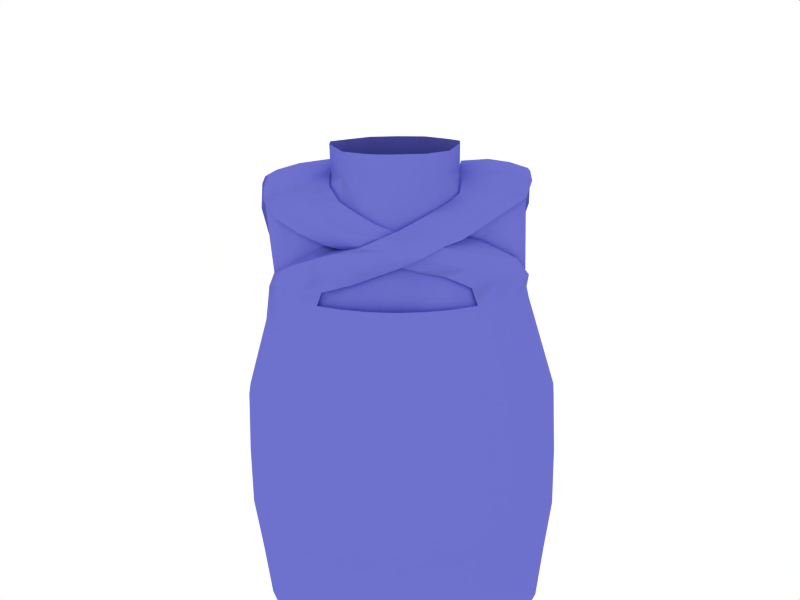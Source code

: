 # Source: chibi6.blend  (saved by Blender 2.49.2; exported with 4.5.12 LTS)
import bpy
from mathutils import Matrix  # noqa: F401  (used for matrix-valued properties, if any)

bpy.ops.wm.read_factory_settings(use_empty=True)
scene = bpy.context.scene
scene.name = 'Scene'

# ---- collections
col_collection_1 = bpy.data.collections.new('Collection 1'); scene.collection.children.link(col_collection_1)
col_collection_2 = bpy.data.collections.new('Collection 2'); scene.collection.children.link(col_collection_2)

# ---- materials (node trees are filled in below, after node groups)
mat_material = bpy.data.materials.new('Material')
mat_material.alpha_threshold = 0.0
mat_material.diffuse_color = (0.4323, 0.4445, 0.8, 1.0)
mat_material.roughness = 0.5
mat_material.specular_intensity = 0.3263
mat_material.line_color = (0.0, 0.0, 0.0, 1.0)

# ---- node groups
ng_auto_smooth = bpy.data.node_groups.new('Auto Smooth', 'GeometryNodeTree')
_s = ng_auto_smooth.interface.new_socket(name='Geometry', in_out='OUTPUT', socket_type='NodeSocketGeometry')
_s = ng_auto_smooth.interface.new_socket(name='Geometry', in_out='INPUT', socket_type='NodeSocketGeometry')
_s = ng_auto_smooth.interface.new_socket(name='Angle', in_out='INPUT', socket_type='NodeSocketFloat')
_s.subtype = 'ANGLE'
_s.min_value = 0.0
_s.max_value = 3.142
ng_auto_smooth.is_modifier = True
_N = ng_auto_smooth.nodes; _L = ng_auto_smooth.links
n0 = _N.new('NodeGroupOutput'); n0.name = 'Group Output'; n0.location = (480, -100)
n1 = _N.new('NodeGroupInput'); n1.name = 'Group Input'; n1.location = (-420, -300)
n2 = _N.new('NodeGroupInput'); n2.name = 'Group Input.001'; n2.location = (-60, -100)
n3 = _N.new('GeometryNodeSetShadeSmooth'); n3.name = 'Set Shade Smooth'; n3.location = (120, -100)
n3.domain = 'EDGE'
n4 = _N.new('GeometryNodeSetShadeSmooth'); n4.name = 'Set Shade Smooth.001'; n4.location = (300, -100)
n5 = _N.new('GeometryNodeInputMeshEdgeAngle'); n5.name = 'Edge Angle'; n5.location = (-420, -220)
n6 = _N.new('GeometryNodeInputEdgeSmooth'); n6.name = 'Is Edge Smooth'; n6.location = (-60, -160)
n7 = _N.new('GeometryNodeInputShadeSmooth'); n7.name = 'Is Face Smooth'; n7.location = (-240, -340)
n8 = _N.new('FunctionNodeBooleanMath'); n8.name = 'Boolean Math'; n8.location = (-60, -220)
n9 = _N.new('FunctionNodeCompare'); n9.name = 'Compare'; n9.location = (-240, -180)
n9.operation = 'LESS_EQUAL'
_L.new(n5.outputs[0], n9.inputs[0])
_L.new(n4.outputs[0], n0.inputs[0])
_L.new(n1.outputs[1], n9.inputs[1])
_L.new(n9.outputs[0], n8.inputs[0])
_L.new(n7.outputs[0], n8.inputs[1])
_L.new(n2.outputs[0], n3.inputs[0])
_L.new(n6.outputs[0], n3.inputs[1])
_L.new(n3.outputs[0], n4.inputs[0])
_L.new(n8.outputs[0], n3.inputs[2])
n0.is_active_output = True

# ---- material node trees

# ---- world
world_world = bpy.data.worlds.new('World'); scene.world = world_world
world_world.color = (1.0, 1.0, 1.0)
world_world.use_sun_shadow = False
world_world.sun_shadow_jitter_overblur = 0.0
world_world.cycles.sampling_method = 'MANUAL'
world_world.cycles.sample_map_resolution = 256

# ---- cameras
cam_camera_004 = bpy.data.cameras.new('Camera.004')
cam_camera_004.passepartout_alpha = 0.2
cam_camera_004.clip_end = 100.0
cam_camera_004.lens = 35.0
cam_camera_004.show_passepartout = False
cam_camera_004.show_safe_areas = True
cam_camera_004.dof.focus_distance = 0.0
cam_camera_004.dof.aperture_fstop = 128.0
cam_camera_002 = bpy.data.cameras.new('Camera.002')
cam_camera_002.passepartout_alpha = 0.2
cam_camera_002.clip_end = 100.0
cam_camera_002.lens = 35.0
cam_camera_002.show_passepartout = False
cam_camera_002.show_safe_areas = True
cam_camera_002.dof.focus_distance = 0.0
cam_camera_002.dof.aperture_fstop = 128.0
cam_camera = bpy.data.cameras.new('Camera')
cam_camera.passepartout_alpha = 0.2
cam_camera.clip_end = 100.0
cam_camera.lens = 35.0
cam_camera.ortho_scale = 7.314
cam_camera.show_passepartout = False
cam_camera.show_safe_areas = True
cam_camera.dof.focus_distance = 0.0
cam_camera.dof.aperture_fstop = 128.0

# ---- lights
light_lamp = bpy.data.lights.new('Lamp', 'POINT')
light_lamp.transmission_factor = 0.0
light_lamp.energy = 100.0
light_lamp.shadow_buffer_clip_start = 0.5
light_lamp.shadow_soft_size = 1.0
light_lamp.shadow_maximum_resolution = 0.006
light_lamp.use_absolute_resolution = True
light_lamp.cycles.use_multiple_importance_sampling = False
light_spot = bpy.data.lights.new('Spot', 'POINT')
light_spot.transmission_factor = 0.0
light_spot.cutoff_distance = 30.0
light_spot.energy = 100.0
light_spot.shadow_buffer_clip_start = 1.001
light_spot.shadow_soft_size = 1.0
light_spot.shadow_maximum_resolution = 0.006
light_spot.use_absolute_resolution = True
light_spot.cycles.use_multiple_importance_sampling = False

# ---- meshes
me_circle_001 = bpy.data.meshes.new('Circle.001')
me_circle_001.from_pydata([(0.6915, -0.6915, -1.192e-07), (0.8131, -0.5433, -1.192e-07), (0.9035, -0.3742, -1.192e-07), (0.9591, -0.1908, -1.192e-07), (0.9779, -7.906e-08, -1.192e-07), (0.9591, 0.1908, -1.192e-07), (0.9035, 0.3742, -1.192e-07), (0.8131, 0.5433, -1.192e-07), (0.6915, 0.6915, -1.192e-07), (0.5433, 0.8131, -1.192e-07), (0.3742, 0.9035, -1.192e-07), (0.1908, 0.9591, -1.192e-07), (-3.114e-07, 0.9779, -1.192e-07), (-0.1908, 0.9591, -1.192e-07), (-0.3742, 0.9035, -1.192e-07), (-0.5433, 0.8131, -1.192e-07), (-0.6915, 0.6915, -1.192e-07), (-0.8131, 0.5433, -1.192e-07), (-0.9035, 0.3742, -1.192e-07), (-0.9591, 0.1908, -1.192e-07), (-0.9779, -9.495e-07, -1.192e-07), (-0.9591, -0.1908, -1.192e-07), (-0.9035, -0.3742, -1.192e-07), (-0.8131, -0.5433, -1.192e-07), (-0.6915, -0.6915, -1.192e-07), (-0.5433, -0.8131, -1.192e-07), (-0.3742, -0.9035, -1.192e-07), (-0.1908, -0.9591, -1.192e-07), (1.577e-06, -0.9779, -1.192e-07), (0.1908, -0.9591, -1.192e-07), (0.3742, -0.9035, -1.192e-07), (0.5433, -0.8131, -1.192e-07), (0.7127, -0.8002, 0.413), (0.8381, -0.6287, 0.413), (0.9312, -0.4331, 0.413), (0.9886, -0.2208, 0.413), (1.008, -5.43e-08, 0.413), (0.9886, 0.2208, 0.413), (0.9312, 0.4331, 0.413), (0.8381, 0.6287, 0.413), (0.7127, 0.8002, 0.413), (0.56, 0.9409, 0.413), (0.3857, 1.045, 0.413), (0.1966, 1.11, 0.413), (-3.329e-07, 1.132, 0.413), (-0.1966, 1.11, 0.413), (-0.3857, 1.045, 0.413), (-0.56, 0.9409, 0.413), (-0.7127, 0.8002, 0.413), (-0.8381, 0.6287, 0.413), (-0.9312, 0.4331, 0.413), (-0.9886, 0.2208, 0.413), (-1.008, -1.062e-06, 0.413), (-0.9886, -0.2208, 0.413), (-0.9312, -0.4331, 0.413), (-0.8381, -0.6287, 0.413), (-0.7127, -0.8002, 0.413), (-0.56, -0.9409, 0.413), (-0.3857, -1.045, 0.413), (-0.1966, -1.11, 0.413), (1.614e-06, -1.132, 0.413), (0.1966, -1.11, 0.413), (0.3857, -1.045, 0.413), (0.56, -0.9409, 0.413), (0.8248, -0.6287, 0.8259), (0.7014, -0.8002, 0.8259), (0.9165, -0.4331, 0.8259), (0.9729, -0.2208, 0.8259), (0.992, -5.43e-08, 0.8259), (0.9729, 0.2208, 0.8259), (0.9165, 0.4331, 0.8259), (0.8248, 0.6287, 0.8259), (0.7014, 0.8002, 0.8259), (0.5511, 0.9409, 0.8259), (0.3796, 1.045, 0.8259), (0.1935, 1.11, 0.8259), (-3.227e-07, 1.132, 0.8259), (-0.1935, 1.11, 0.8259), (-0.3796, 1.045, 0.8259), (-0.5511, 0.9409, 0.8259), (-0.7014, 0.8002, 0.8259), (-0.8248, 0.6287, 0.8259), (-0.9165, 0.4331, 0.8259), (-0.9729, 0.2208, 0.8259), (-0.992, -1.062e-06, 0.8259), (-0.9729, -0.2208, 0.8259), (-0.9165, -0.4331, 0.8259), (-0.8248, -0.6287, 0.8259), (-0.7014, -0.8002, 0.8259), (-0.5511, -0.9409, 0.8259), (-0.3796, -1.045, 0.8259), (-0.1935, -1.11, 0.8259), (1.593e-06, -1.132, 0.8259), (0.1935, -1.11, 0.8259), (0.3796, -1.045, 0.8259), (0.5511, -0.9409, 0.8259), (0.6779, -0.7279, 1.247), (0.7971, -0.5663, 1.247), (0.8857, -0.382, 1.247), (0.9403, -0.182, 1.247), (0.9587, 0.02604, 1.247), (0.9403, 0.2341, 1.247), (0.8857, 0.4341, 1.247), (0.7971, 0.6184, 1.247), (0.6779, 0.78, 1.247), (0.5326, 0.9126, 1.247), (0.3669, 1.011, 1.247), (0.187, 1.072, 1.247), (-3.014e-07, 1.092, 1.247), (-0.187, 1.072, 1.247), (-0.3669, 1.011, 1.247), (-0.5326, 0.9126, 1.247), (-0.6779, 0.78, 1.247), (-0.7971, 0.6184, 1.247), (-0.8857, 0.4341, 1.247), (-0.9403, 0.2341, 1.247), (-0.9587, 0.02604, 1.247), (-0.9403, -0.182, 1.247), (-0.8857, -0.382, 1.247), (-0.7971, -0.5663, 1.247), (-0.6779, -0.7279, 1.247), (-0.5326, -0.8605, 1.247), (-0.3669, -0.959, 1.247), (-0.187, -1.02, 1.247), (1.55e-06, -1.04, 1.247), (0.187, -1.02, 1.247), (0.3669, -0.959, 1.247), (0.5326, -0.8605, 1.247), (0.6758, -0.437, 1.712), (0.5747, -0.574, 1.712), (0.7509, -0.2808, 1.712), (0.7971, -0.1112, 1.712), (0.8128, 0.0651, 1.712), (0.7971, 0.2414, 1.712), (0.7509, 0.411, 1.712), (0.6758, 0.5672, 1.712), (0.5747, 0.7042, 1.712), (0.4515, 0.8166, 1.712), (0.311, 0.9001, 1.712), (0.1586, 0.9515, 1.712), (-2.132e-07, 0.9689, 1.712), (-0.1586, 0.9515, 1.712), (-0.311, 0.9001, 1.712), (-0.4515, 0.8166, 1.712), (-0.5747, 0.7042, 1.712), (-0.6758, 0.5672, 1.712), (-0.7509, 0.411, 1.712), (-0.7971, 0.2414, 1.712), (-0.8128, 0.0651, 1.712), (-0.7971, -0.1112, 1.712), (-0.7509, -0.2808, 1.712), (-0.6758, -0.437, 1.712), (-0.5747, -0.574, 1.712), (-0.4515, -0.6864, 1.712), (-0.311, -0.7699, 1.712), (-0.1586, -0.8213, 1.712), (1.356e-06, -0.8387, 1.712), (0.1586, -0.8213, 1.712), (0.311, -0.7699, 1.712), (0.4515, -0.6864, 1.712), (0.6697, -0.542, -0.4047), (0.7875, -0.4175, -0.4047), (0.875, -0.2754, -0.4047), (0.9289, -0.1213, -0.4047), (0.9471, 0.03906, -0.4047), (0.9289, 0.1994, -0.4047), (0.875, 0.3536, -0.4047), (0.7875, 0.4956, -0.4047), (0.6697, 0.6202, -0.4047), (0.5262, 0.7224, -0.4047), (0.3624, 0.7983, -0.4047), (0.1848, 0.8451, -0.4047), (-2.904e-07, 0.8609, -0.4047), (-0.1848, 0.8451, -0.4047), (-0.3624, 0.7983, -0.4047), (-0.5262, 0.7224, -0.4047), (-0.6697, 0.6202, -0.4047), (-0.7875, 0.4956, -0.4047), (-0.875, 0.3536, -0.4047), (-0.9289, 0.1994, -0.4047), (-0.9471, 0.03906, -0.4047), (-0.9289, -0.1213, -0.4047), (-0.875, -0.2754, -0.4047), (-0.7875, -0.4175, -0.4047), (-0.6697, -0.542, -0.4047), (-0.5262, -0.6442, -0.4047), (-0.3624, -0.7202, -0.4047), (-0.1848, -0.767, -0.4047), (1.539e-06, -0.7827, -0.4047), (0.1848, -0.767, -0.4047), (0.3624, -0.7202, -0.4047), (0.5262, -0.6442, -0.4047), (0.6476, -0.3493, 2.009), (0.5507, -0.4716, 2.006), (0.7209, -0.2097, 2.016), (0.73, 0.4079, 2.026), (0.6485, 0.5475, 2.016), (0.5507, 0.6698, 2.008), (0.4327, 0.7701, 2.006), (0.2981, 0.8447, 2.006), (0.1519, 0.8906, 2.006), (-2.059e-07, 0.9062, 2.006), (-0.1519, 0.8906, 2.006), (-0.2981, 0.8447, 2.006), (-0.4327, 0.7701, 2.006), (-0.5507, 0.6698, 2.009), (-0.6476, 0.5475, 2.015), (-0.7196, 0.4079, 2.02), (-0.7196, -0.2098, 2.012), (-0.6476, -0.3493, 2.008), (-0.5507, -0.4716, 2.006), (-0.4077, -0.572, 2.006), (-0.2981, -0.6466, 2.006), (-0.1519, -0.6925, 2.006), (1.298e-06, -0.708, 2.006), (0.1519, -0.6925, 2.006), (0.2981, -0.6466, 2.006), (0.411, -0.572, 2.006), (-0.697, -0.1776, 2.175), (-0.6358, -0.3285, 2.16), (-0.5484, -0.4539, 2.153), (-0.4194, -0.5455, 2.148), (-0.7499, -0.09038, 2.406), (-0.6501, -0.2098, 2.33), (-0.5413, -0.3713, 2.306), (-0.4121, -0.4953, 2.3), (-0.6594, -0.1092, 2.56), (-0.7418, -0.01006, 2.592), (-0.5519, -0.2162, 2.518), (-0.4055, -0.3161, 2.503), (-0.6147, 0.08488, 2.677), (-0.7164, 0.1007, 2.646), (-0.4991, 0.06643, 2.692), (-0.3511, 0.04687, 2.68), (-0.6125, 0.2144, 2.681), (-0.7212, 0.2036, 2.647), (-0.4891, 0.2239, 2.692), (-0.335, 0.2312, 2.68), (0.6656, -0.3218, 2.159), (0.5534, -0.4658, 2.147), (0.775, -0.1313, 2.198), (0.4051, -0.5724, 2.144), (0.6975, -0.2456, 2.317), (0.5609, -0.4132, 2.28), (0.8016, -0.08016, 2.386), (0.4018, -0.552, 2.287), (0.5781, -0.2497, 2.493), (0.703, -0.1118, 2.518), (0.7722, 0.006972, 2.55), (0.4003, -0.3772, 2.488), (0.6789, 0.06164, 2.637), (0.5522, 0.0247, 2.668), (0.7398, 0.09896, 2.608), (0.3626, -0.01206, 2.688), (0.6424, 0.2128, 2.66), (0.5536, 0.2146, 2.677), (0.7154, 0.2078, 2.625), (0.3558, 0.226, 2.681), (-0.4077, -0.502, 2.006), (-0.2981, -0.5766, 2.006), (-0.1519, -0.6226, 2.006), (1.298e-06, -0.6381, 2.006), (0.1519, -0.6226, 2.006), (0.2981, -0.5766, 2.006), (0.411, -0.502, 2.006), (-0.4194, -0.4756, 2.148), (-0.4121, -0.4253, 2.3), (-0.4055, -0.2461, 2.503), (0.4051, -0.5024, 2.144), (0.4018, -0.4821, 2.287), (0.4003, -0.3072, 2.488), (-0.2981, -0.5564, 2.147), (-0.1519, -0.6023, 2.147), (1.298e-06, -0.6178, 2.147), (0.1519, -0.6023, 2.147), (0.2981, -0.5564, 2.147), (-0.1519, -0.5673, 2.293), (-0.2981, -0.5214, 2.293), (1.298e-06, -0.5829, 2.293), (0.1519, -0.5673, 2.293), (0.2981, -0.5214, 2.293), (-0.2981, -0.3411, 2.496), (-0.1519, -0.387, 2.496), (1.298e-06, -0.4025, 2.496), (0.1519, -0.387, 2.496), (0.2981, -0.3411, 2.496), (-0.2769, 0.06527, 2.676), (-0.1519, -0.03618, 2.676), (1.298e-06, -0.05168, 2.676), (0.1519, -0.03618, 2.676), (0.2793, 0.05787, 2.676), (-0.2769, 0.477, 2.676), (-0.1519, 0.5784, 2.676), (1.297e-06, 0.5939, 2.676), (0.07986, 0.5874, 2.675), (0.2793, 0.4844, 2.676), (-0.335, 0.3111, 2.68), (0.3558, 0.3162, 2.681), (-0.2769, 0.06527, 2.804), (-0.1519, -0.03618, 2.804), (1.298e-06, -0.05168, 2.804), (0.1519, -0.03618, 2.804), (0.2793, 0.05787, 2.804), (-0.335, 0.2344, 2.819), (0.3558, 0.226, 2.819), (-0.2769, 0.477, 2.804), (-0.1519, 0.5784, 2.804), (1.297e-06, 0.5939, 2.804), (0.07986, 0.5874, 2.803), (0.2793, 0.4844, 2.804), (-0.335, 0.3143, 2.819), (0.3558, 0.3162, 2.819), (0.6538, 0.3597, 2.617), (0.5247, 0.3633, 2.657), (0.7211, 0.3562, 2.586), (0.363, 0.3579, 2.661), (0.5247, 0.5256, 2.612), (0.6511, 0.5005, 2.572), (0.7148, 0.4709, 2.541), (0.3529, 0.4919, 2.617), (0.4549, 0.6001, 2.523), (0.5918, 0.5801, 2.501), (0.6504, 0.5388, 2.456), (0.3013, 0.6083, 2.56), (0.2474, 0.7251, 2.412), (0.3173, 0.6986, 2.379), (0.3777, 0.6426, 2.32), (0.1082, 0.6969, 2.451), (-0.4998, 0.6544, 2.214), (-0.3686, 0.7117, 2.201), (-0.2583, 0.7512, 2.168), (-0.6467, 0.5574, 2.225), (-0.5285, 0.6332, 2.107), (-0.6274, 0.5994, 2.113), (-0.4016, 0.6976, 2.089), (-0.7187, 0.5134, 2.12), (0.3667, 0.6658, 2.467), (0.4685, 0.6411, 2.43), (0.5194, 0.609, 2.383), (0.2037, 0.654, 2.501), (-0.3413, 0.7297, 2.309), (-0.2137, 0.7651, 2.25), (-0.1147, 0.7463, 2.195), (-0.4504, 0.6045, 2.334), (-0.6125, 0.3625, 2.655), (-0.7212, 0.3516, 2.621), (-0.4891, 0.372, 2.666), (-0.3513, 0.3703, 2.652), (-0.6853, 0.4819, 2.551), (-0.6065, 0.4967, 2.583), (-0.4871, 0.5085, 2.593), (-0.3301, 0.5117, 2.58), (-0.4613, 0.6189, 2.497), (-0.5252, 0.6032, 2.467), (-0.3397, 0.6296, 2.506), (-0.2134, 0.6085, 2.513), (-0.2747, 0.7355, 2.401), (-0.3477, 0.7229, 2.373), (-0.171, 0.7419, 2.418), (-0.01981, 0.7336, 2.428), (-0.1581, 0.7957, 2.372), (-0.2537, 0.7709, 2.347), (-0.03009, 0.8119, 2.386), (0.08595, 0.7697, 2.388), (-0.1298, 0.8402, 2.294), (-0.03748, 0.8408, 2.327), (0.07298, 0.8127, 2.328), (0.1974, 0.7483, 2.332), (0.09241, 0.7743, 2.182), (0.219, 0.8134, 2.203), (0.3352, 0.7716, 2.219), (0.4376, 0.741, 2.27), (0.3492, 0.7638, 2.155), (0.24, 0.7745, 2.128), (0.4503, 0.7666, 2.182), (0.5758, 0.6505, 2.207), (0.4051, 0.7599, 2.081), (0.5097, 0.7077, 2.081), (0.6167, 0.6041, 2.092), (0.6942, 0.4544, 2.101), (-0.007312, 0.7949, 2.226), (0.1202, 0.8247, 2.251), (0.2314, 0.7902, 2.26), (0.3381, 0.7438, 2.298), (-0.2415, 0.7642, 2.338), (-0.11, 0.8015, 2.284), (-0.0009511, 0.7669, 2.234), (-0.3449, 0.6603, 2.372), (0.08959, 0.7541, 2.382), (0.1915, 0.7352, 2.34), (0.2887, 0.6606, 2.301), (-0.007526, 0.72, 2.407), (0.4327, 0.7343, 2.006), (0.3053, 0.7884, 2.002), (0.147, 0.83, 1.987), (-0.004569, 0.8415, 1.982), (-0.1566, 0.8459, 1.987), (-0.2984, 0.8023, 2.002), (-0.4327, 0.7343, 2.006), (-0.2557, 0.7261, 2.169), (-0.3897, 0.6763, 2.092), (-0.1155, 0.7268, 2.198), (0.1003, 0.7343, 2.182), (0.2424, 0.7343, 2.132), (0.4061, 0.7343, 2.081), (-0.0003034, 0.7343, 2.227), (0.3549, 0.3215, 2.661), (0.3529, 0.4599, 2.617), (0.2897, 0.5874, 2.55), (0.1941, 0.6312, 2.496), (0.1029, 0.6732, 2.449), (-0.335, 0.3472, 2.653), (-0.3301, 0.4797, 2.58), (-0.2045, 0.5903, 2.508), (-0.003878, 0.7013, 2.41), (0.1565, 0.5696, 2.676), (0.1565, 0.5696, 2.804), (-0.08205, 0.5855, 2.676), (-0.08205, 0.5855, 2.804), (-0.4436, 0.6582, 2.424), (-0.3887, 0.6671, 2.457), (-0.273, 0.675, 2.47), (-0.1251, 0.6661, 2.475), (-0.1102, 0.6519, 2.46), (0.7133, 0.4159, 2.537), (0.6504, 0.495, 2.456), (0.5194, 0.5652, 2.383), (0.3777, 0.5988, 2.32), (0.4376, 0.6972, 2.27), (0.5758, 0.6068, 2.207), (0.6961, 0.4, 2.106), (0.3381, 0.7, 2.298), (0.2887, 0.6169, 2.301), (-0.6467, 0.5187, 2.225), (-0.7018, 0.4753, 2.128), (-0.4504, 0.5658, 2.334), (-0.6857, 0.4329, 2.542), (-0.5252, 0.5644, 2.467), (-0.3449, 0.6216, 2.372), (-0.3477, 0.6842, 2.373), (-0.4436, 0.6195, 2.424), (-0.7196, 0.08205, 1.924), (0.7254, 0.08204, 1.929), (-0.6942, -0.1981, 2.022), (-0.6731, -0.167, 2.179), (-0.7225, -0.08269, 2.402), (-0.7149, -0.005067, 2.581), (-0.6912, 0.102, 2.634), (-0.6956, 0.2014, 2.635), (0.6999, -0.1985, 2.024), (0.7503, -0.1228, 2.199), (0.7753, -0.0735, 2.38), (0.752, 0.009627, 2.536), (0.7197, 0.0984, 2.593), (0.6904, 0.2043, 2.612), (0.7059, 0.3462, 2.57), (-0.6956, 0.3445, 2.609), (-0.6942, 0.3989, 2.029), (-0.6942, 0.08395, 1.936), (0.7041, 0.08298, 1.94), (0.7084, 0.3973, 2.034), (-0.6197, 0.5316, 2.517), (-0.547, 0.5468, 2.548), (-0.4267, 0.5582, 2.557), (-0.2826, 0.5563, 2.548), (-0.2934, 0.5239, 2.551), (-0.6199, 0.4868, 2.511), (0.6412, -0.334, 2.029), (0.6992, -0.3252, 1.936), (0.7108, -0.363, 1.829), (0.6727, -0.4373, 1.738), (0.5952, -0.5283, 1.686), (0.499, -0.6116, 1.688), (0.4099, -0.6648, 1.742), (0.3518, -0.6736, 1.835), (0.3403, -0.6358, 1.941), (0.3784, -0.5614, 2.033), (0.4559, -0.4704, 2.085), (0.5521, -0.3872, 2.083), (0.6805, -0.4462, 2.049), (0.7386, -0.4373, 1.956), (0.7502, -0.4752, 1.85), (0.7121, -0.5495, 1.758), (0.6346, -0.6405, 1.706), (0.5384, -0.7238, 1.708), (0.4493, -0.7769, 1.762), (0.3912, -0.7858, 1.855), (0.3797, -0.748, 1.962), (0.4178, -0.6736, 2.053), (0.4953, -0.5826, 2.105), (0.5915, -0.4994, 2.104), (0.5255, -0.4994, 1.885), (0.5649, -0.6116, 1.906), (-0.5457, -0.6111, 1.911), (-0.5024, -0.5025, 1.89), (-0.4705, -0.5935, 2.109), (-0.5632, -0.501, 2.11), (-0.6512, -0.4379, 2.058), (-0.7109, -0.4212, 1.967), (-0.7263, -0.4554, 1.86), (-0.6934, -0.5313, 1.767), (-0.6208, -0.6286, 1.713), (-0.5281, -0.7212, 1.711), (-0.4401, -0.7842, 1.763), (-0.3804, -0.8009, 1.855), (-0.365, -0.7667, 1.961), (-0.398, -0.6908, 2.054), (-0.4273, -0.485, 2.088), (-0.5199, -0.3924, 2.09), (-0.6079, -0.3294, 2.038), (-0.6676, -0.3127, 1.946), (-0.683, -0.3469, 1.84), (-0.6501, -0.4228, 1.747), (-0.5775, -0.5201, 1.693), (-0.4848, -0.6126, 1.691), (-0.3968, -0.6757, 1.743), (-0.3371, -0.6924, 1.835), (-0.3217, -0.6582, 1.941), (-0.3547, -0.5823, 2.034)], [], [(32, 0, 1, 33), (1, 2, 34, 33), (3, 35, 34, 2), (4, 36, 35, 3), (4, 5, 37, 36), (6, 38, 37, 5), (7, 39, 38, 6), (8, 40, 39, 7), (9, 41, 40, 8), (10, 42, 41, 9), (11, 43, 42, 10), (12, 44, 43, 11), (12, 13, 45, 44), (14, 46, 45, 13), (15, 47, 46, 14), (16, 48, 47, 15), (16, 17, 49, 48), (18, 50, 49, 17), (19, 51, 50, 18), (20, 52, 51, 19), (20, 21, 53, 52), (22, 54, 53, 21), (23, 55, 54, 22), (24, 56, 55, 23), (25, 57, 56, 24), (26, 58, 57, 25), (27, 59, 58, 26), (28, 60, 59, 27), (29, 61, 60, 28), (30, 62, 61, 29), (31, 63, 62, 30), (31, 0, 32, 63), (33, 64, 65, 32), (33, 34, 66, 64), (35, 67, 66, 34), (36, 68, 67, 35), (36, 37, 69, 68), (38, 70, 69, 37), (39, 71, 70, 38), (40, 72, 71, 39), (41, 73, 72, 40), (42, 74, 73, 41), (43, 75, 74, 42), (44, 76, 75, 43), (44, 45, 77, 76), (46, 78, 77, 45), (47, 79, 78, 46), (48, 80, 79, 47), (48, 49, 81, 80), (50, 82, 81, 49), (51, 83, 82, 50), (52, 84, 83, 51), (52, 53, 85, 84), (54, 86, 85, 53), (55, 87, 86, 54), (56, 88, 87, 55), (57, 89, 88, 56), (58, 90, 89, 57), (59, 91, 90, 58), (60, 92, 91, 59), (61, 93, 92, 60), (62, 94, 93, 61), (63, 95, 94, 62), (63, 32, 65, 95), (64, 97, 96, 65), (64, 66, 98, 97), (67, 99, 98, 66), (68, 100, 99, 67), (68, 69, 101, 100), (70, 102, 101, 69), (71, 103, 102, 70), (72, 104, 103, 71), (73, 105, 104, 72), (74, 106, 105, 73), (75, 107, 106, 74), (76, 108, 107, 75), (76, 77, 109, 108), (78, 110, 109, 77), (79, 111, 110, 78), (80, 112, 111, 79), (80, 81, 113, 112), (82, 114, 113, 81), (83, 115, 114, 82), (84, 116, 115, 83), (84, 85, 117, 116), (86, 118, 117, 85), (87, 119, 118, 86), (88, 120, 119, 87), (89, 121, 120, 88), (90, 122, 121, 89), (91, 123, 122, 90), (92, 124, 123, 91), (93, 125, 124, 92), (94, 126, 125, 93), (95, 127, 126, 94), (95, 65, 96, 127), (97, 128, 129, 96), (97, 98, 130, 128), (99, 131, 130, 98), (100, 132, 131, 99), (100, 101, 133, 132), (102, 134, 133, 101), (103, 135, 134, 102), (104, 136, 135, 103), (105, 137, 136, 104), (106, 138, 137, 105), (107, 139, 138, 106), (108, 140, 139, 107), (108, 109, 141, 140), (110, 142, 141, 109), (111, 143, 142, 110), (112, 144, 143, 111), (112, 113, 145, 144), (114, 146, 145, 113), (115, 147, 146, 114), (116, 148, 147, 115), (116, 117, 149, 148), (118, 150, 149, 117), (119, 151, 150, 118), (120, 152, 151, 119), (121, 153, 152, 120), (122, 154, 153, 121), (123, 155, 154, 122), (124, 156, 155, 123), (125, 157, 156, 124), (126, 158, 157, 125), (127, 159, 158, 126), (127, 96, 129, 159), (0, 160, 161, 1), (2, 1, 161, 162), (2, 162, 163, 3), (3, 163, 164, 4), (5, 4, 164, 165), (5, 165, 166, 6), (6, 166, 167, 7), (7, 167, 168, 8), (8, 168, 169, 9), (9, 169, 170, 10), (10, 170, 171, 11), (11, 171, 172, 12), (13, 12, 172, 173), (13, 173, 174, 14), (14, 174, 175, 15), (15, 175, 176, 16), (17, 16, 176, 177), (17, 177, 178, 18), (18, 178, 179, 19), (19, 179, 180, 20), (21, 20, 180, 181), (21, 181, 182, 22), (22, 182, 183, 23), (23, 183, 184, 24), (24, 184, 185, 25), (25, 185, 186, 26), (26, 186, 187, 27), (27, 187, 188, 28), (28, 188, 189, 29), (29, 189, 190, 30), (30, 190, 191, 31), (0, 31, 191, 160), (128, 192, 193, 129), (128, 130, 194, 192), (135, 196, 195, 134), (136, 197, 196, 135), (137, 198, 197, 136), (138, 199, 198, 137), (139, 200, 199, 138), (140, 201, 200, 139), (140, 141, 202, 201), (142, 203, 202, 141), (143, 204, 203, 142), (144, 205, 204, 143), (144, 145, 206, 205), (146, 207, 206, 145), (151, 209, 208, 150), (152, 210, 209, 151), (153, 211, 210, 152), (154, 212, 211, 153), (155, 213, 212, 154), (156, 214, 213, 155), (157, 215, 214, 156), (158, 216, 215, 157), (159, 217, 216, 158), (159, 129, 193, 217), (133, 134, 195), (130, 131, 194), (149, 150, 208), (146, 147, 207), (209, 219, 218, 208), (210, 220, 219, 209), (211, 221, 220, 210), (219, 223, 222, 218), (220, 224, 223, 219), (221, 225, 224, 220), (223, 226, 227, 222), (224, 228, 226, 223), (225, 229, 228, 224), (226, 230, 231, 227), (228, 232, 230, 226), (229, 233, 232, 228), (230, 234, 235, 231), (232, 236, 234, 230), (233, 237, 236, 232), (192, 238, 239, 193), (192, 194, 240, 238), (217, 193, 239, 241), (238, 242, 243, 239), (238, 240, 244, 242), (241, 239, 243, 245), (242, 247, 246, 243), (242, 244, 248, 247), (245, 243, 246, 249), (247, 250, 251, 246), (247, 248, 252, 250), (249, 246, 251, 253), (250, 254, 255, 251), (250, 252, 256, 254), (253, 251, 255, 257), (212, 259, 258, 211), (213, 260, 259, 212), (214, 261, 260, 213), (215, 262, 261, 214), (216, 263, 262, 215), (217, 264, 263, 216), (211, 258, 265, 221), (221, 265, 266, 225), (225, 266, 267, 229), (229, 267, 237, 233), (217, 241, 268, 264), (241, 245, 269, 268), (245, 249, 270, 269), (249, 253, 257, 270), (260, 272, 271, 259), (261, 273, 272, 260), (262, 274, 273, 261), (263, 275, 274, 262), (272, 276, 277, 271), (273, 278, 276, 272), (274, 279, 278, 273), (275, 280, 279, 274), (276, 282, 281, 277), (278, 283, 282, 276), (279, 284, 283, 278), (280, 285, 284, 279), (282, 287, 286, 281), (283, 288, 287, 282), (284, 289, 288, 283), (285, 290, 289, 284), (258, 259, 271, 265), (265, 271, 277, 266), (266, 277, 281, 267), (269, 270, 285, 280), (268, 269, 280, 275), (263, 264, 268, 275), (270, 257, 290, 285), (267, 281, 286, 237), (286, 287, 299, 298), (287, 288, 300, 299), (288, 289, 301, 300), (289, 290, 302, 301), (237, 286, 298, 303), (290, 257, 304, 302), (292, 291, 305, 306), (294, 293, 307, 308), (296, 237, 303, 310), (291, 296, 310, 305), (297, 295, 309, 311), (257, 297, 311, 304), (254, 312, 313, 255), (254, 256, 314, 312), (257, 255, 313, 315), (312, 317, 316, 313), (312, 314, 318, 317), (315, 313, 316, 319), (317, 321, 320, 316), (317, 318, 322, 321), (319, 316, 320, 323), (329, 332, 333, 328), (329, 330, 334, 332), (331, 328, 333, 335), (320, 321, 337, 336), (336, 337, 325, 324), (322, 338, 337, 321), (338, 326, 325, 337), (320, 336, 339, 323), (336, 324, 327, 339), (340, 341, 329, 328), (342, 330, 329, 341), (340, 328, 331, 343), (204, 205, 332, 334), (205, 206, 333, 332), (206, 207, 335, 333), (234, 344, 345, 235), (236, 346, 344, 234), (237, 347, 346, 236), (344, 349, 348, 345), (346, 350, 349, 344), (347, 351, 350, 346), (356, 360, 361, 357), (358, 362, 360, 356), (359, 363, 362, 358), (360, 365, 364, 361), (362, 366, 365, 360), (363, 367, 366, 362), (369, 372, 373, 368), (370, 374, 372, 369), (371, 375, 374, 370), (372, 377, 376, 373), (374, 378, 377, 372), (375, 379, 378, 374), (197, 198, 376, 377), (196, 197, 377, 378), (195, 196, 378, 379), (364, 365, 381, 380), (380, 381, 369, 368), (365, 366, 382, 381), (381, 382, 370, 369), (366, 367, 383, 382), (382, 383, 371, 370), (384, 385, 341, 340), (386, 342, 341, 385), (384, 340, 343, 387), (324, 325, 389, 388), (326, 390, 389, 325), (324, 388, 391, 327), (386, 385, 364, 380), (385, 384, 361, 364), (384, 387, 357, 361), (390, 383, 367, 389), (389, 367, 363, 388), (388, 363, 359, 391), (199, 393, 392, 198), (200, 394, 393, 199), (201, 395, 394, 200), (201, 202, 396, 395), (203, 397, 396, 202), (204, 398, 397, 203), (334, 330, 399, 400), (330, 342, 401, 399), (204, 334, 400, 398), (373, 403, 402, 368), (376, 404, 403, 373), (198, 392, 404, 376), (368, 402, 405, 380), (342, 386, 405, 401), (386, 380, 405), (392, 393, 403, 404), (393, 394, 402, 403), (397, 398, 400, 399), (396, 397, 399, 401), (394, 395, 405, 402), (395, 396, 401, 405), (315, 319, 407, 406), (319, 323, 408, 407), (323, 339, 409, 408), (339, 327, 410, 409), (347, 411, 412, 351), (327, 391, 414, 410), (359, 414, 391), (237, 411, 347), (257, 315, 406), (257, 406, 297), (237, 296, 411), (291, 412, 411, 296), (295, 297, 406, 407), (293, 294, 410, 414), (295, 415, 416, 309), (415, 294, 308, 416), (294, 415, 409, 410), (295, 408, 409, 415), (295, 407, 408), (293, 417, 418, 307), (417, 292, 306, 418), (353, 352, 420, 419), (419, 420, 356, 357), (352, 354, 421, 420), (420, 421, 358, 356), (354, 355, 422, 421), (421, 422, 359, 358), (355, 413, 423, 422), (422, 423, 414, 359), (413, 292, 417, 423), (423, 417, 293, 414), (322, 318, 424, 425), (338, 322, 425, 426), (326, 338, 426, 427), (375, 371, 428, 429), (379, 375, 429, 430), (371, 383, 431, 428), (390, 326, 427, 432), (383, 390, 432, 431), (428, 431, 432), (427, 429, 428, 432), (426, 429, 427), (425, 430, 429, 426), (424, 430, 425), (331, 335, 434, 433), (343, 331, 433, 435), (387, 343, 435, 438), (357, 387, 438, 439), (353, 419, 440, 437), (419, 357, 439, 440), (438, 440, 439), (435, 437, 440, 438), (433, 434, 436), (147, 148, 441, 207), (148, 149, 208, 441), (132, 133, 195, 442), (131, 132, 442, 194), (208, 218, 444, 443), (218, 222, 445, 444), (222, 227, 446, 445), (227, 231, 447, 446), (231, 235, 448, 447), (240, 194, 449, 450), (244, 240, 450, 451), (248, 244, 451, 452), (252, 248, 452, 453), (256, 252, 453, 454), (314, 256, 454, 455), (235, 345, 456, 448), (207, 441, 458, 457), (441, 208, 443, 458), (194, 442, 459, 449), (442, 195, 460, 459), (314, 455, 424, 318), (195, 379, 430, 460), (345, 348, 436, 456), (207, 457, 434, 335), (349, 462, 461, 348), (462, 352, 353, 461), (350, 463, 462, 349), (463, 354, 352, 462), (351, 464, 463, 350), (464, 355, 354, 463), (412, 465, 464, 351), (465, 413, 355, 464), (348, 461, 466, 436), (461, 353, 437, 466), (291, 465, 412), (291, 292, 413, 465), (433, 436, 437, 435), (491, 467, 468), (492, 480, 479), (491, 468, 469), (492, 481, 480), (491, 469, 470), (492, 482, 481), (491, 470, 471), (492, 483, 482), (491, 471, 472), (492, 484, 483), (491, 472, 473), (492, 485, 484), (491, 473, 474), (492, 486, 485), (491, 474, 475), (492, 487, 486), (491, 475, 476), (492, 488, 487), (491, 476, 477), (492, 489, 488), (491, 477, 478), (492, 490, 489), (491, 478, 467), (492, 479, 490), (467, 479, 480, 468), (468, 480, 481, 469), (469, 481, 482, 470), (470, 482, 483, 471), (471, 483, 484, 472), (472, 484, 485, 473), (473, 485, 486, 474), (474, 486, 487, 475), (475, 487, 488, 476), (476, 488, 489, 477), (477, 489, 490, 478), (478, 490, 479, 467), (507, 495, 506, 518), (508, 496, 495, 507), (509, 497, 496, 508), (510, 498, 497, 509), (511, 499, 498, 510), (512, 500, 499, 511), (513, 501, 500, 512), (514, 502, 501, 513), (515, 503, 502, 514), (516, 504, 503, 515), (517, 505, 504, 516), (518, 506, 505, 517), (493, 506, 495), (494, 507, 518), (493, 495, 496), (494, 508, 507), (493, 496, 497), (494, 509, 508), (493, 497, 498), (494, 510, 509), (493, 498, 499), (494, 511, 510), (493, 499, 500), (494, 512, 511), (493, 500, 501), (494, 513, 512), (493, 501, 502), (494, 514, 513), (493, 502, 503), (494, 515, 514), (493, 503, 504), (494, 516, 515), (493, 504, 505), (494, 517, 516), (493, 505, 506), (494, 518, 517)])
me_circle_001.polygons.foreach_set('use_smooth', [True] * 514)
_uv = me_circle_001.uv_layers.new(name='UVTex')
_uv.uv.foreach_set('vector', [0.2886, 0.731, 0.1502, 0.731, 0.1502, 0.5926, 0.2886, 0.5926, 0.2886, 0.731, 0.1502, 0.731, 0.1502, 0.5926, 0.2886, 0.5926, 0.2886, 0.731, 0.1502, 0.731, 0.1502, 0.5926, 0.2886, 0.5926, 0.2886, 0.731, 0.1502, 0.731, 0.1502, 0.5926, 0.2886, 0.5926, 0.2886, 0.731, 0.1502, 0.731, 0.1502, 0.5926, 0.2886, 0.5926, 0.2886, 0.731, 0.1502, 0.731, 0.1502, 0.5926, 0.2886, 0.5926, 0.2886, 0.731, 0.1502, 0.731, 0.1502, 0.5926, 0.2886, 0.5926, 0.2886, 0.731, 0.1502, 0.731, 0.1502, 0.5926, 0.2886, 0.5926, 0.2886, 0.731, 0.1502, 0.731, 0.1502, 0.5926, 0.2886, 0.5926, 0.2886, 0.731, 0.1502, 0.731, 0.1502, 0.5926, 0.2886, 0.5926, 0.2886, 0.731, 0.1502, 0.731, 0.1502, 0.5926, 0.2886, 0.5926, 0.2886, 0.731, 0.1502, 0.731, 0.1502, 0.5926, 0.2886, 0.5926, 0.2886, 0.731, 0.1502, 0.731, 0.1502, 0.5926, 0.2886, 0.5926, 0.2886, 0.731, 0.1502, 0.731, 0.1502, 0.5926, 0.2886, 0.5926, 0.2886, 0.731, 0.1502, 0.731, 0.1502, 0.5926, 0.2886, 0.5926, 0.2886, 0.731, 0.1502, 0.731, 0.1502, 0.5926, 0.2886, 0.5926, 0.2886, 0.731, 0.1502, 0.731, 0.1502, 0.5926, 0.2886, 0.5926, 0.2886, 0.731, 0.1502, 0.731, 0.1502, 0.5926, 0.2886, 0.5926, 0.2886, 0.731, 0.1502, 0.731, 0.1502, 0.5926, 0.2886, 0.5926, 0.2886, 0.731, 0.1502, 0.731, 0.1502, 0.5926, 0.2886, 0.5926, 0.2886, 0.731, 0.1502, 0.731, 0.1502, 0.5926, 0.2886, 0.5926, 0.2886, 0.731, 0.1502, 0.731, 0.1502, 0.5926, 0.2886, 0.5926, 0.2886, 0.731, 0.1502, 0.731, 0.1502, 0.5926, 0.2886, 0.5926, 0.2886, 0.731, 0.1502, 0.731, 0.1502, 0.5926, 0.2886, 0.5926, 0.2886, 0.731, 0.1502, 0.731, 0.1502, 0.5926, 0.2886, 0.5926, 0.2886, 0.731, 0.1502, 0.731, 0.1502, 0.5926, 0.2886, 0.5926, 0.2886, 0.731, 0.1502, 0.731, 0.1502, 0.5926, 0.2886, 0.5926, 0.2886, 0.731, 0.1502, 0.731, 0.1502, 0.5926, 0.2886, 0.5926, 0.2886, 0.731, 0.1502, 0.731, 0.1502, 0.5926, 0.2886, 0.5926, 0.2886, 0.731, 0.1502, 0.731, 0.1502, 0.5926, 0.2886, 0.5926, 0.2886, 0.731, 0.1502, 0.731, 0.1502, 0.5926, 0.2886, 0.5926, 0.2886, 0.731, 0.1502, 0.731, 0.1502, 0.5926, 0.2886, 0.5926, 0.2886, 0.731, 0.1502, 0.731, 0.1502, 0.5926, 0.2886, 0.5926, 0.2886, 0.731, 0.1502, 0.731, 0.1502, 0.5926, 0.2886, 0.5926, 0.2886, 0.731, 0.1502, 0.731, 0.1502, 0.5926, 0.2886, 0.5926, 0.2886, 0.731, 0.1502, 0.731, 0.1502, 0.5926, 0.2886, 0.5926, 0.2886, 0.731, 0.1502, 0.731, 0.1502, 0.5926, 0.2886, 0.5926, 0.2886, 0.731, 0.1502, 0.731, 0.1502, 0.5926, 0.2886, 0.5926, 0.2886, 0.731, 0.1502, 0.731, 0.1502, 0.5926, 0.2886, 0.5926, 0.2886, 0.731, 0.1502, 0.731, 0.1502, 0.5926, 0.2886, 0.5926, 0.2886, 0.731, 0.1502, 0.731, 0.1502, 0.5926, 0.2886, 0.5926, 0.2886, 0.731, 0.1502, 0.731, 0.1502, 0.5926, 0.2886, 0.5926, 0.2886, 0.731, 0.1502, 0.731, 0.1502, 0.5926, 0.2886, 0.5926, 0.2886, 0.731, 0.1502, 0.731, 0.1502, 0.5926, 0.2886, 0.5926, 0.2886, 0.731, 0.1502, 0.731, 0.1502, 0.5926, 0.2886, 0.5926, 0.2886, 0.731, 0.1502, 0.731, 0.1502, 0.5926, 0.2886, 0.5926, 0.2886, 0.731, 0.1502, 0.731, 0.1502, 0.5926, 0.2886, 0.5926, 0.2886, 0.731, 0.1502, 0.731, 0.1502, 0.5926, 0.2886, 0.5926, 0.2886, 0.731, 0.1502, 0.731, 0.1502, 0.5926, 0.2886, 0.5926, 0.2886, 0.731, 0.1502, 0.731, 0.1502, 0.5926, 0.2886, 0.5926, 0.2886, 0.731, 0.1502, 0.731, 0.1502, 0.5926, 0.2886, 0.5926, 0.2886, 0.731, 0.1502, 0.731, 0.1502, 0.5926, 0.2886, 0.5926, 0.2886, 0.731, 0.1502, 0.731, 0.1502, 0.5926, 0.2886, 0.5926, 0.2886, 0.731, 0.1502, 0.731, 0.1502, 0.5926, 0.2886, 0.5926, 0.2886, 0.731, 0.1502, 0.731, 0.1502, 0.5926, 0.2886, 0.5926, 0.2886, 0.731, 0.1502, 0.731, 0.1502, 0.5926, 0.2886, 0.5926, 0.2886, 0.731, 0.1502, 0.731, 0.1502, 0.5926, 0.2886, 0.5926, 0.2886, 0.731, 0.1502, 0.731, 0.1502, 0.5926, 0.2886, 0.5926, 0.2886, 0.731, 0.1502, 0.731, 0.1502, 0.5926, 0.2886, 0.5926, 0.2886, 0.731, 0.1502, 0.731, 0.1502, 0.5926, 0.2886, 0.5926, 0.2886, 0.731, 0.1502, 0.731, 0.1502, 0.5926, 0.2886, 0.5926, 0.2886, 0.731, 0.1502, 0.731, 0.1502, 0.5926, 0.2886, 0.5926, 0.2886, 0.731, 0.1502, 0.731, 0.1502, 0.5926, 0.2886, 0.5926, 0.2886, 0.731, 0.1502, 0.731, 0.1502, 0.5926, 0.2886, 0.5926, 0.2886, 0.731, 0.1502, 0.731, 0.1502, 0.5926, 0.2886, 0.5926, 0.2886, 0.731, 0.1502, 0.731, 0.1502, 0.5926, 0.2886, 0.5926, 0.2886, 0.731, 0.1502, 0.731, 0.1502, 0.5926, 0.2886, 0.5926, 0.2886, 0.731, 0.1502, 0.731, 0.1502, 0.5926, 0.2886, 0.5926, 0.2886, 0.731, 0.1502, 0.731, 0.1502, 0.5926, 0.2886, 0.5926, 0.2886, 0.731, 0.1502, 0.731, 0.1502, 0.5926, 0.2886, 0.5926, 0.2886, 0.731, 0.1502, 0.731, 0.1502, 0.5926, 0.2886, 0.5926, 0.2886, 0.731, 0.1502, 0.731, 0.1502, 0.5926, 0.2886, 0.5926, 0.2886, 0.731, 0.1502, 0.731, 0.1502, 0.5926, 0.2886, 0.5926, 0.2886, 0.731, 0.1502, 0.731, 0.1502, 0.5926, 0.2886, 0.5926, 0.2886, 0.731, 0.1502, 0.731, 0.1502, 0.5926, 0.2886, 0.5926, 0.2886, 0.731, 0.1502, 0.731, 0.1502, 0.5926, 0.2886, 0.5926, 0.2886, 0.731, 0.1502, 0.731, 0.1502, 0.5926, 0.2886, 0.5926, 0.2886, 0.731, 0.1502, 0.731, 0.1502, 0.5926, 0.2886, 0.5926, 0.2886, 0.731, 0.1502, 0.731, 0.1502, 0.5926, 0.2886, 0.5926, 0.2886, 0.731, 0.1502, 0.731, 0.1502, 0.5926, 0.2886, 0.5926, 0.2886, 0.731, 0.1502, 0.731, 0.1502, 0.5926, 0.2886, 0.5926, 0.2886, 0.731, 0.1502, 0.731, 0.1502, 0.5926, 0.2886, 0.5926, 0.2886, 0.731, 0.1502, 0.731, 0.1502, 0.5926, 0.2886, 0.5926, 0.2886, 0.731, 0.1502, 0.731, 0.1502, 0.5926, 0.2886, 0.5926, 0.2886, 0.731, 0.1502, 0.731, 0.1502, 0.5926, 0.2886, 0.5926, 0.2886, 0.731, 0.1502, 0.731, 0.1502, 0.5926, 0.2886, 0.5926, 0.2886, 0.731, 0.1502, 0.731, 0.1502, 0.5926, 0.2886, 0.5926, 0.2886, 0.731, 0.1502, 0.731, 0.1502, 0.5926, 0.2886, 0.5926, 0.2886, 0.731, 0.1502, 0.731, 0.1502, 0.5926, 0.2886, 0.5926, 0.2886, 0.731, 0.1502, 0.731, 0.1502, 0.5926, 0.2886, 0.5926, 0.2886, 0.731, 0.1502, 0.731, 0.1502, 0.5926, 0.2886, 0.5926, 0.2886, 0.731, 0.1502, 0.731, 0.1502, 0.5926, 0.2886, 0.5926, 0.2886, 0.731, 0.1502, 0.731, 0.1502, 0.5926, 0.2886, 0.5926, 0.2886, 0.731, 0.1502, 0.731, 0.1502, 0.5926, 0.2886, 0.5926, 0.2886, 0.731, 0.1502, 0.731, 0.1502, 0.5926, 0.2886, 0.5926, 0.2886, 0.731, 0.1502, 0.731, 0.1502, 0.5926, 0.2886, 0.5926, 0.2886, 0.731, 0.1502, 0.731, 0.1502, 0.5926, 0.2886, 0.5926, 0.2886, 0.731, 0.1502, 0.731, 0.1502, 0.5926, 0.2886, 0.5926, 0.2886, 0.731, 0.1502, 0.731, 0.1502, 0.5926, 0.2886, 0.5926, 0.2886, 0.731, 0.1502, 0.731, 0.1502, 0.5926, 0.2886, 0.5926, 0.2886, 0.731, 0.1502, 0.731, 0.1502, 0.5926, 0.2886, 0.5926, 0.2886, 0.731, 0.1502, 0.731, 0.1502, 0.5926, 0.2886, 0.5926, 0.2886, 0.731, 0.1502, 0.731, 0.1502, 0.5926, 0.2886, 0.5926, 0.2886, 0.731, 0.1502, 0.731, 0.1502, 0.5926, 0.2886, 0.5926, 0.2886, 0.731, 0.1502, 0.731, 0.1502, 0.5926, 0.2886, 0.5926, 0.2886, 0.731, 0.1502, 0.731, 0.1502, 0.5926, 0.2886, 0.5926, 0.2886, 0.731, 0.1502, 0.731, 0.1502, 0.5926, 0.2886, 0.5926, 0.2886, 0.731, 0.1502, 0.731, 0.1502, 0.5926, 0.2886, 0.5926, 0.2886, 0.731, 0.1502, 0.731, 0.1502, 0.5926, 0.2886, 0.5926, 0.2886, 0.731, 0.1502, 0.731, 0.1502, 0.5926, 0.2886, 0.5926, 0.2886, 0.731, 0.1502, 0.731, 0.1502, 0.5926, 0.2886, 0.5926, 0.2886, 0.731, 0.1502, 0.731, 0.1502, 0.5926, 0.2886, 0.5926, 0.2886, 0.731, 0.1502, 0.731, 0.1502, 0.5926, 0.2886, 0.5926, 0.2886, 0.731, 0.1502, 0.731, 0.1502, 0.5926, 0.2886, 0.5926, 0.2886, 0.731, 0.1502, 0.731, 0.1502, 0.5926, 0.2886, 0.5926, 0.2886, 0.731, 0.1502, 0.731, 0.1502, 0.5926, 0.2886, 0.5926, 0.2886, 0.731, 0.1502, 0.731, 0.1502, 0.5926, 0.2886, 0.5926, 0.2886, 0.731, 0.1502, 0.731, 0.1502, 0.5926, 0.2886, 0.5926, 0.2886, 0.731, 0.1502, 0.731, 0.1502, 0.5926, 0.2886, 0.5926, 0.2886, 0.731, 0.1502, 0.731, 0.1502, 0.5926, 0.2886, 0.5926, 0.2886, 0.731, 0.1502, 0.731, 0.1502, 0.5926, 0.2886, 0.5926, 0.2886, 0.731, 0.1502, 0.731, 0.1502, 0.5926, 0.2886, 0.5926, 0.2886, 0.731, 0.1502, 0.731, 0.1502, 0.5926, 0.2886, 0.5926, 0.2886, 0.731, 0.1502, 0.731, 0.1502, 0.5926, 0.2886, 0.5926, 0.2886, 0.731, 0.1502, 0.731, 0.1502, 0.5926, 0.2886, 0.5926, 0.2886, 0.731, 0.1502, 0.731, 0.1502, 0.5926, 0.2886, 0.5926, 0.2886, 0.731, 0.1502, 0.731, 0.1502, 0.5926, 0.2886, 0.5926, 0.2886, 0.731, 0.1502, 0.731, 0.1502, 0.5926, 0.2886, 0.5926, 0.2886, 0.731, 0.1502, 0.731, 0.1502, 0.5926, 0.2886, 0.5926, 0.2886, 0.731, 0.1502, 0.731, 0.1502, 0.5926, 0.2886, 0.5926, 0.2886, 0.731, 0.1502, 0.731, 0.1502, 0.5926, 0.2886, 0.5926, 0.2886, 0.731, 0.1502, 0.731, 0.1502, 0.5926, 0.2886, 0.5926, 0.2886, 0.731, 0.1502, 0.731, 0.1502, 0.5926, 0.2886, 0.5926, 0.2886, 0.731, 0.1502, 0.731, 0.1502, 0.5926, 0.2886, 0.5926, 0.2886, 0.731, 0.1502, 0.731, 0.1502, 0.5926, 0.2886, 0.5926, 0.2886, 0.731, 0.1502, 0.731, 0.1502, 0.5926, 0.2886, 0.5926, 0.2886, 0.731, 0.1502, 0.731, 0.1502, 0.5926, 0.2886, 0.5926, 0.2886, 0.731, 0.1502, 0.731, 0.1502, 0.5926, 0.2886, 0.5926, 0.2886, 0.731, 0.1502, 0.731, 0.1502, 0.5926, 0.2886, 0.5926, 0.2886, 0.731, 0.1502, 0.731, 0.1502, 0.5926, 0.2886, 0.5926, 0.2886, 0.731, 0.1502, 0.731, 0.1502, 0.5926, 0.2886, 0.5926, 0.2886, 0.731, 0.1502, 0.731, 0.1502, 0.5926, 0.2886, 0.5926, 0.2886, 0.731, 0.1502, 0.731, 0.1502, 0.5926, 0.2886, 0.5926, 0.2886, 0.731, 0.1502, 0.731, 0.1502, 0.5926, 0.2886, 0.5926, 0.2886, 0.731, 0.1502, 0.731, 0.1502, 0.5926, 0.2886, 0.5926, 0.2886, 0.731, 0.1502, 0.731, 0.1502, 0.5926, 0.2886, 0.5926, 0.2886, 0.731, 0.1502, 0.731, 0.1502, 0.5926, 0.2886, 0.5926, 0.2886, 0.731, 0.1502, 0.731, 0.1502, 0.5926, 0.2886, 0.5926, 0.2886, 0.731, 0.1502, 0.731, 0.1502, 0.5926, 0.2886, 0.5926, 0.2886, 0.731, 0.1502, 0.731, 0.1502, 0.5926, 0.2886, 0.5926, 0.2886, 0.731, 0.1502, 0.731, 0.1502, 0.5926, 0.2886, 0.5926, 0.2886, 0.731, 0.1502, 0.731, 0.1502, 0.5926, 0.2886, 0.5926, 0.2886, 0.731, 0.1502, 0.731, 0.1502, 0.5926, 0.2886, 0.5926, 0.2886, 0.731, 0.1502, 0.731, 0.1502, 0.5926, 0.2886, 0.5926, 0.2886, 0.731, 0.1502, 0.731, 0.1502, 0.5926, 0.2886, 0.5926, 0.2886, 0.731, 0.1502, 0.731, 0.1502, 0.5926, 0.2886, 0.5926, 0.2886, 0.731, 0.1502, 0.731, 0.1502, 0.5926, 0.2886, 0.5926, 0.2886, 0.731, 0.1502, 0.731, 0.1502, 0.5926, 0.2886, 0.5926, 0.2886, 0.731, 0.1502, 0.731, 0.1502, 0.5926, 0.2886, 0.5926, 0.2886, 0.731, 0.1502, 0.731, 0.1502, 0.5926, 0.2886, 0.5926, 0.2886, 0.731, 0.1502, 0.731, 0.1502, 0.5926, 0.2886, 0.5926, 0.2886, 0.731, 0.1502, 0.731, 0.1502, 0.5926, 0.2886, 0.5926, 0.2886, 0.731, 0.1502, 0.731, 0.1502, 0.5926, 0.2886, 0.5926, 0.2886, 0.731, 0.1502, 0.731, 0.1502, 0.5926, 0.2886, 0.5926, 0.2886, 0.731, 0.1502, 0.731, 0.1502, 0.5926, 0.2886, 0.5926, 0.2886, 0.731, 0.1502, 0.731, 0.1502, 0.5926, 0.2886, 0.5926, 0.2886, 0.731, 0.1502, 0.731, 0.1502, 0.5926, 0.2886, 0.5926, 0.2886, 0.731, 0.1502, 0.731, 0.1502, 0.5926, 0.2886, 0.5926, 0.2886, 0.731, 0.1502, 0.731, 0.1502, 0.5926, 0.2886, 0.5926, 0.2886, 0.731, 0.1502, 0.731, 0.1502, 0.5926, 0.2886, 0.5926, 0.2886, 0.731, 0.1502, 0.731, 0.1502, 0.5926, 0.2886, 0.5926, 0.2886, 0.731, 0.1502, 0.731, 0.1502, 0.5926, 0.2886, 0.5926, 0.2886, 0.731, 0.1502, 0.731, 0.1502, 0.5926, 0.2886, 0.5926, 0.2886, 0.731, 0.1502, 0.731, 0.1502, 0.5926, 0.2886, 0.5926, 0.2886, 0.731, 0.1502, 0.731, 0.1502, 0.5926, 0.2886, 0.5926, 0.2886, 0.731, 0.1502, 0.731, 0.1502, 0.5926, 0.2886, 0.5926, 0.2886, 0.731, 0.1502, 0.731, 0.1502, 0.5926, 0.2886, 0.5926, 0.2886, 0.731, 0.1502, 0.731, 0.1502, 0.5926, 0.2886, 0.5926, 0.2886, 0.731, 0.1502, 0.731, 0.1502, 0.5926, 0.2886, 0.5926, 0.2886, 0.731, 0.1502, 0.731, 0.1502, 0.5926, 0.2886, 0.5926, 0.2886, 0.731, 0.1502, 0.731, 0.1502, 0.5926, 0.2886, 0.5926, 0.2886, 0.731, 0.1502, 0.731, 0.1502, 0.5926, 0.2886, 0.5926, 0.2886, 0.731, 0.1502, 0.731, 0.1502, 0.5926, 0.2886, 0.5926, 0.2886, 0.731, 0.1502, 0.731, 0.1502, 0.5926, 0.2886, 0.5926, 0.2886, 0.731, 0.1502, 0.731, 0.1502, 0.5926, 0.2886, 0.731, 0.1502, 0.731, 0.1502, 0.5926, 0.2886, 0.731, 0.1502, 0.731, 0.1502, 0.5926, 0.2886, 0.731, 0.1502, 0.731, 0.1502, 0.5926, 0.2886, 0.731, 0.1502, 0.731, 0.1502, 0.5926, 0.2886, 0.5926, 0.2886, 0.731, 0.1502, 0.731, 0.1502, 0.5926, 0.2886, 0.5926, 0.2886, 0.731, 0.1502, 0.731, 0.1502, 0.5926, 0.2886, 0.5926, 0.2886, 0.731, 0.1502, 0.731, 0.1502, 0.5926, 0.2886, 0.5926, 0.2886, 0.731, 0.1502, 0.731, 0.1502, 0.5926, 0.2886, 0.5926, 0.2886, 0.731, 0.1502, 0.731, 0.1502, 0.5926, 0.2886, 0.5926, 0.2886, 0.731, 0.1502, 0.731, 0.1502, 0.5926, 0.2886, 0.5926, 0.2886, 0.731, 0.1502, 0.731, 0.1502, 0.5926, 0.2886, 0.5926, 0.2886, 0.731, 0.1502, 0.731, 0.1502, 0.5926, 0.2886, 0.5926, 0.2886, 0.731, 0.1502, 0.731, 0.1502, 0.5926, 0.2886, 0.5926, 0.2886, 0.731, 0.1502, 0.731, 0.1502, 0.5926, 0.2886, 0.5926, 0.2886, 0.731, 0.1502, 0.731, 0.1502, 0.5926, 0.2886, 0.5926, 0.2886, 0.731, 0.1502, 0.731, 0.1502, 0.5926, 0.2886, 0.5926, 0.2886, 0.731, 0.1502, 0.731, 0.1502, 0.5926, 0.2886, 0.5926, 0.2886, 0.731, 0.1502, 0.731, 0.1502, 0.5926, 0.2886, 0.5926, 0.2886, 0.731, 0.1502, 0.731, 0.1502, 0.5926, 0.2886, 0.5926, 0.2886, 0.731, 0.1502, 0.731, 0.1502, 0.5926, 0.2886, 0.5926, 0.2886, 0.731, 0.1502, 0.731, 0.1502, 0.5926, 0.2886, 0.5926, 0.2886, 0.731, 0.1502, 0.731, 0.1502, 0.5926, 0.2886, 0.5926, 0.2886, 0.731, 0.1502, 0.731, 0.1502, 0.5926, 0.2886, 0.5926, 0.2886, 0.731, 0.1502, 0.731, 0.1502, 0.5926, 0.2886, 0.5926, 0.2886, 0.731, 0.1502, 0.731, 0.1502, 0.5926, 0.2886, 0.5926, 0.2886, 0.731, 0.1502, 0.731, 0.1502, 0.5926, 0.2886, 0.5926, 0.2886, 0.731, 0.1502, 0.731, 0.1502, 0.5926, 0.2886, 0.5926, 0.2886, 0.731, 0.1502, 0.731, 0.1502, 0.5926, 0.2886, 0.5926, 0.2886, 0.731, 0.1502, 0.731, 0.1502, 0.5926, 0.2886, 0.5926, 0.2886, 0.731, 0.1502, 0.731, 0.1502, 0.5926, 0.2886, 0.5926, 0.2886, 0.731, 0.1502, 0.731, 0.1502, 0.5926, 0.2886, 0.5926, 0.2886, 0.731, 0.1502, 0.731, 0.1502, 0.5926, 0.2886, 0.5926, 0.2886, 0.731, 0.1502, 0.731, 0.1502, 0.5926, 0.2886, 0.5926, 0.2886, 0.731, 0.1502, 0.731, 0.1502, 0.5926, 0.2886, 0.5926, 0.2886, 0.731, 0.1502, 0.731, 0.1502, 0.5926, 0.2886, 0.5926, 0.2886, 0.731, 0.1502, 0.731, 0.1502, 0.5926, 0.2886, 0.5926, 0.2886, 0.731, 0.1502, 0.731, 0.1502, 0.5926, 0.2886, 0.5926, 0.2886, 0.731, 0.1502, 0.731, 0.1502, 0.5926, 0.2886, 0.5926, 0.2886, 0.731, 0.1502, 0.731, 0.1502, 0.5926, 0.2886, 0.5926, 0.2886, 0.731, 0.1502, 0.731, 0.1502, 0.5926, 0.2886, 0.5926, 0.2886, 0.731, 0.1502, 0.731, 0.1502, 0.5926, 0.2886, 0.5926, 0.2886, 0.731, 0.1502, 0.731, 0.1502, 0.5926, 0.2886, 0.5926, 0.2886, 0.731, 0.1502, 0.731, 0.1502, 0.5926, 0.2886, 0.5926, 0.2886, 0.731, 0.1502, 0.731, 0.1502, 0.5926, 0.2886, 0.5926, 0.2886, 0.731, 0.1502, 0.731, 0.1502, 0.5926, 0.2886, 0.5926, 0.2886, 0.731, 0.1502, 0.731, 0.1502, 0.5926, 0.2886, 0.5926, 0.2886, 0.731, 0.1502, 0.731, 0.1502, 0.5926, 0.2886, 0.5926, 0.7494, 0.348, 0.611, 0.348, 0.611, 0.2096, 0.7494, 0.2096, 0.7494, 0.348, 0.611, 0.348, 0.611, 0.2096, 0.7494, 0.2096, 0.7494, 0.348, 0.611, 0.348, 0.611, 0.2096, 0.7494, 0.2096, 0.7494, 0.348, 0.611, 0.348, 0.611, 0.2096, 0.7494, 0.2096, 0.7494, 0.348, 0.611, 0.348, 0.611, 0.2096, 0.7494, 0.2096, 0.7494, 0.348, 0.611, 0.348, 0.611, 0.2096, 0.7494, 0.2096, 0.7494, 0.348, 0.611, 0.348, 0.611, 0.2096, 0.7494, 0.2096, 0.7494, 0.348, 0.611, 0.348, 0.611, 0.2096, 0.7494, 0.2096, 0.7494, 0.348, 0.611, 0.348, 0.611, 0.2096, 0.7494, 0.2096, 0.7494, 0.348, 0.611, 0.348, 0.611, 0.2096, 0.7494, 0.2096, 0.7494, 0.348, 0.611, 0.348, 0.611, 0.2096, 0.7494, 0.2096, 0.7494, 0.348, 0.611, 0.348, 0.611, 0.2096, 0.7494, 0.2096, 0.7494, 0.348, 0.611, 0.348, 0.611, 0.2096, 0.7494, 0.2096, 0.7494, 0.348, 0.611, 0.348, 0.611, 0.2096, 0.7494, 0.2096, 0.7494, 0.348, 0.611, 0.348, 0.611, 0.2096, 0.7494, 0.2096, 0.7494, 0.348, 0.611, 0.348, 0.611, 0.2096, 0.7494, 0.2096, 0.7494, 0.348, 0.611, 0.348, 0.611, 0.2096, 0.7494, 0.2096, 0.7494, 0.348, 0.611, 0.348, 0.611, 0.2096, 0.7494, 0.2096, 0.7494, 0.348, 0.611, 0.348, 0.611, 0.2096, 0.7494, 0.2096, 0.7494, 0.348, 0.611, 0.348, 0.611, 0.2096, 0.7494, 0.2096, 0.7494, 0.348, 0.611, 0.348, 0.611, 0.2096, 0.7494, 0.2096, 0.7494, 0.348, 0.611, 0.348, 0.611, 0.2096, 0.7494, 0.2096, 0.7494, 0.348, 0.611, 0.348, 0.611, 0.2096, 0.7494, 0.2096, 0.7494, 0.348, 0.611, 0.348, 0.611, 0.2096, 0.7494, 0.2096, 0.7494, 0.348, 0.611, 0.348, 0.611, 0.2096, 0.7494, 0.2096, 0.7494, 0.348, 0.611, 0.348, 0.611, 0.2096, 0.7494, 0.2096, 0.7494, 0.348, 0.611, 0.348, 0.611, 0.2096, 0.7494, 0.2096, 0.7494, 0.348, 0.611, 0.348, 0.611, 0.2096, 0.7494, 0.2096, 0.7494, 0.348, 0.611, 0.348, 0.611, 0.2096, 0.7494, 0.2096, 0.7494, 0.348, 0.611, 0.348, 0.611, 0.2096, 0.7494, 0.2096, 0.7494, 0.348, 0.611, 0.348, 0.611, 0.2096, 0.7494, 0.2096, 0.7494, 0.348, 0.611, 0.348, 0.611, 0.2096, 0.7494, 0.2096, 0.7494, 0.348, 0.611, 0.348, 0.611, 0.2096, 0.7494, 0.2096, 0.7494, 0.348, 0.611, 0.348, 0.611, 0.2096, 0.7494, 0.2096, 0.7494, 0.348, 0.611, 0.348, 0.611, 0.2096, 0.7494, 0.2096, 0.7494, 0.348, 0.611, 0.348, 0.611, 0.2096, 0.7494, 0.2096, 0.2886, 0.731, 0.1502, 0.731, 0.1502, 0.5926, 0.2886, 0.5926, 0.2886, 0.731, 0.1502, 0.731, 0.1502, 0.5926, 0.2886, 0.5926, 0.2886, 0.731, 0.1502, 0.731, 0.1502, 0.5926, 0.2886, 0.5926, 0.2886, 0.731, 0.1502, 0.731, 0.1502, 0.5926, 0.2886, 0.5926, 0.2886, 0.731, 0.1502, 0.731, 0.1502, 0.5926, 0.2886, 0.5926, 0.2886, 0.731, 0.1502, 0.731, 0.1502, 0.5926, 0.2886, 0.5926, 0.2886, 0.731, 0.1502, 0.731, 0.1502, 0.5926, 0.2886, 0.5926, 0.2886, 0.731, 0.1502, 0.731, 0.1502, 0.5926, 0.2886, 0.5926, 0.2886, 0.731, 0.1502, 0.731, 0.1502, 0.5926, 0.2886, 0.5926, 0.2886, 0.731, 0.1502, 0.731, 0.1502, 0.5926, 0.2886, 0.5926, 0.2886, 0.731, 0.1502, 0.731, 0.1502, 0.5926, 0.2886, 0.5926, 0.2886, 0.731, 0.1502, 0.731, 0.1502, 0.5926, 0.2886, 0.5926, 0.2886, 0.731, 0.1502, 0.731, 0.1502, 0.5926, 0.2886, 0.5926, 0.2886, 0.731, 0.1502, 0.731, 0.1502, 0.5926, 0.2886, 0.5926, 0.2886, 0.731, 0.1502, 0.731, 0.1502, 0.5926, 0.2886, 0.5926, 0.2886, 0.731, 0.1502, 0.731, 0.1502, 0.5926, 0.2886, 0.5926, 0.2886, 0.731, 0.1502, 0.731, 0.1502, 0.5926, 0.2886, 0.5926, 0.2886, 0.731, 0.1502, 0.731, 0.1502, 0.5926, 0.2886, 0.5926, 0.2886, 0.731, 0.1502, 0.731, 0.1502, 0.5926, 0.2886, 0.5926, 0.2886, 0.731, 0.1502, 0.731, 0.1502, 0.5926, 0.2886, 0.5926, 0.2886, 0.731, 0.1502, 0.731, 0.1502, 0.5926, 0.2886, 0.5926, 0.2886, 0.731, 0.1502, 0.731, 0.1502, 0.5926, 0.2886, 0.5926, 0.2886, 0.731, 0.1502, 0.731, 0.1502, 0.5926, 0.2886, 0.5926, 0.2886, 0.731, 0.1502, 0.731, 0.1502, 0.5926, 0.2886, 0.5926, 0.2886, 0.731, 0.1502, 0.731, 0.1502, 0.5926, 0.2886, 0.5926, 0.2886, 0.731, 0.1502, 0.731, 0.1502, 0.5926, 0.2886, 0.5926, 0.2886, 0.731, 0.1502, 0.731, 0.1502, 0.5926, 0.2886, 0.5926, 0.2886, 0.731, 0.1502, 0.731, 0.1502, 0.5926, 0.2886, 0.5926, 0.2886, 0.731, 0.1502, 0.731, 0.1502, 0.5926, 0.2886, 0.5926, 0.2886, 0.731, 0.1502, 0.731, 0.1502, 0.5926, 0.2886, 0.5926, 0.2886, 0.731, 0.1502, 0.731, 0.1502, 0.5926, 0.2886, 0.5926, 0.2886, 0.731, 0.1502, 0.731, 0.1502, 0.5926, 0.2886, 0.5926, 0.2886, 0.731, 0.1502, 0.731, 0.1502, 0.5926, 0.2886, 0.5926, 0.2886, 0.731, 0.1502, 0.731, 0.1502, 0.5926, 0.2886, 0.5926, 0.2886, 0.731, 0.1502, 0.731, 0.1502, 0.5926, 0.2886, 0.5926, 0.2886, 0.731, 0.1502, 0.731, 0.1502, 0.5926, 0.2886, 0.5926, 0.2886, 0.731, 0.1502, 0.731, 0.1502, 0.5926, 0.2886, 0.5926, 0.2886, 0.731, 0.1502, 0.731, 0.1502, 0.5926, 0.2886, 0.5926, 0.2886, 0.731, 0.1502, 0.731, 0.1502, 0.5926, 0.2886, 0.5926, 0.2886, 0.731, 0.1502, 0.731, 0.1502, 0.5926, 0.2886, 0.5926, 0.2886, 0.731, 0.1502, 0.731, 0.1502, 0.5926, 0.2886, 0.5926, 0.2886, 0.731, 0.1502, 0.731, 0.1502, 0.5926, 0.2886, 0.5926, 0.2886, 0.731, 0.1502, 0.731, 0.1502, 0.5926, 0.2886, 0.5926, 0.2886, 0.731, 0.1502, 0.731, 0.1502, 0.5926, 0.2886, 0.5926, 0.2886, 0.731, 0.1502, 0.731, 0.1502, 0.5926, 0.2886, 0.5926, 0.2886, 0.731, 0.1502, 0.731, 0.1502, 0.5926, 0.2886, 0.5926, 0.2886, 0.731, 0.1502, 0.731, 0.1502, 0.5926, 0.2886, 0.5926, 0.2886, 0.731, 0.1502, 0.731, 0.1502, 0.5926, 0.2886, 0.5926, 0.2886, 0.731, 0.1502, 0.731, 0.1502, 0.5926, 0.2886, 0.5926, 0.2886, 0.731, 0.1502, 0.731, 0.1502, 0.5926, 0.2886, 0.5926, 0.2886, 0.731, 0.1502, 0.731, 0.1502, 0.5926, 0.2886, 0.5926, 0.2886, 0.731, 0.1502, 0.731, 0.1502, 0.5926, 0.2886, 0.5926, 0.2886, 0.731, 0.1502, 0.731, 0.1502, 0.5926, 0.2886, 0.5926, 0.2886, 0.731, 0.1502, 0.731, 0.1502, 0.5926, 0.2886, 0.5926, 0.2886, 0.731, 0.1502, 0.731, 0.1502, 0.5926, 0.2886, 0.5926, 0.2886, 0.731, 0.1502, 0.731, 0.1502, 0.5926, 0.2886, 0.5926, 0.2886, 0.731, 0.1502, 0.731, 0.1502, 0.5926, 0.2886, 0.5926, 0.2886, 0.731, 0.1502, 0.731, 0.1502, 0.5926, 0.2886, 0.5926, 0.2886, 0.731, 0.1502, 0.731, 0.1502, 0.5926, 0.2886, 0.5926, 0.2886, 0.731, 0.1502, 0.731, 0.1502, 0.5926, 0.2886, 0.5926, 0.2886, 0.731, 0.1502, 0.731, 0.1502, 0.5926, 0.2886, 0.5926, 0.2886, 0.731, 0.1502, 0.731, 0.1502, 0.5926, 0.2886, 0.5926, 0.2886, 0.731, 0.1502, 0.731, 0.1502, 0.5926, 0.2886, 0.5926, 0.2886, 0.731, 0.1502, 0.731, 0.1502, 0.5926, 0.2886, 0.5926, 0.2886, 0.731, 0.1502, 0.731, 0.1502, 0.5926, 0.2886, 0.5926, 0.2886, 0.731, 0.1502, 0.731, 0.1502, 0.5926, 0.2886, 0.5926, 0.2886, 0.731, 0.1502, 0.731, 0.1502, 0.5926, 0.2886, 0.5926, 0.2886, 0.731, 0.1502, 0.731, 0.1502, 0.5926, 0.2886, 0.5926, 0.2886, 0.731, 0.1502, 0.731, 0.1502, 0.5926, 0.2886, 0.5926, 0.2886, 0.731, 0.1502, 0.731, 0.1502, 0.5926, 0.2886, 0.5926, 0.2886, 0.731, 0.1502, 0.731, 0.1502, 0.5926, 0.2886, 0.5926, 0.2886, 0.731, 0.1502, 0.731, 0.1502, 0.5926, 0.2886, 0.5926, 0.2886, 0.731, 0.1502, 0.731, 0.1502, 0.5926, 0.2886, 0.5926, 0.2886, 0.731, 0.1502, 0.731, 0.1502, 0.5926, 0.2886, 0.5926, 0.2886, 0.731, 0.1502, 0.731, 0.1502, 0.5926, 0.2886, 0.5926, 0.2886, 0.731, 0.1502, 0.731, 0.1502, 0.5926, 0.2886, 0.5926, 0.2886, 0.731, 0.1502, 0.731, 0.1502, 0.5926, 0.2886, 0.5926, 0.2886, 0.731, 0.1502, 0.731, 0.1502, 0.5926, 0.7494, 0.348, 0.611, 0.348, 0.611, 0.2096, 0.7494, 0.2096, 0.7494, 0.348, 0.611, 0.348, 0.611, 0.2096, 0.7494, 0.2096, 0.7494, 0.348, 0.611, 0.348, 0.611, 0.2096, 0.7494, 0.2096, 0.7494, 0.348, 0.611, 0.348, 0.611, 0.2096, 0.7494, 0.2096, 0.7494, 0.348, 0.611, 0.348, 0.611, 0.2096, 0.7494, 0.2096, 0.7494, 0.348, 0.611, 0.348, 0.611, 0.2096, 0.7494, 0.2096, 0.2886, 0.731, 0.1502, 0.731, 0.1502, 0.5926, 0.2886, 0.5926, 0.2886, 0.731, 0.1502, 0.731, 0.1502, 0.5926, 0.2886, 0.5926, 0.2886, 0.731, 0.1502, 0.731, 0.1502, 0.5926, 0.2886, 0.5926, 0.2886, 0.731, 0.1502, 0.731, 0.1502, 0.5926, 0.2886, 0.5926, 0.2886, 0.731, 0.1502, 0.731, 0.1502, 0.5926, 0.2886, 0.5926, 0.2886, 0.731, 0.1502, 0.731, 0.1502, 0.5926, 0.2886, 0.5926, 0.2886, 0.731, 0.1502, 0.731, 0.1502, 0.5926, 0.2886, 0.731, 0.1502, 0.731, 0.1502, 0.5926, 0.2886, 0.731, 0.1502, 0.731, 0.1502, 0.5926, 0.7494, 0.348, 0.611, 0.348, 0.611, 0.2096, 0.7494, 0.348, 0.611, 0.348, 0.611, 0.2096, 0.7494, 0.348, 0.611, 0.348, 0.611, 0.2096, 0.7494, 0.2096, 0.7494, 0.348, 0.611, 0.348, 0.611, 0.2096, 0.7494, 0.2096, 0.7494, 0.348, 0.611, 0.348, 0.611, 0.2096, 0.7494, 0.2096, 0.7494, 0.348, 0.611, 0.348, 0.611, 0.2096, 0.7494, 0.2096, 0.7494, 0.348, 0.611, 0.348, 0.611, 0.2096, 0.7494, 0.2096, 0.7494, 0.348, 0.611, 0.348, 0.611, 0.2096, 0.7494, 0.2096, 0.7494, 0.348, 0.611, 0.348, 0.611, 0.2096, 0.7494, 0.2096, 0.7494, 0.348, 0.611, 0.348, 0.611, 0.2096, 0.7494, 0.348, 0.611, 0.348, 0.611, 0.2096, 0.7494, 0.2096, 0.7494, 0.348, 0.611, 0.348, 0.611, 0.2096, 0.7494, 0.2096, 0.2886, 0.731, 0.1502, 0.731, 0.1502, 0.5926, 0.2886, 0.5926, 0.2886, 0.731, 0.1502, 0.731, 0.1502, 0.5926, 0.2886, 0.5926, 0.2886, 0.731, 0.1502, 0.731, 0.1502, 0.5926, 0.2886, 0.5926, 0.2886, 0.731, 0.1502, 0.731, 0.1502, 0.5926, 0.2886, 0.5926, 0.2886, 0.731, 0.1502, 0.731, 0.1502, 0.5926, 0.2886, 0.5926, 0.2886, 0.731, 0.1502, 0.731, 0.1502, 0.5926, 0.2886, 0.5926, 0.2886, 0.731, 0.1502, 0.731, 0.1502, 0.5926, 0.2886, 0.5926, 0.2886, 0.731, 0.1502, 0.731, 0.1502, 0.5926, 0.2886, 0.5926, 0.7494, 0.348, 0.611, 0.348, 0.611, 0.2096, 0.7494, 0.2096, 0.7494, 0.348, 0.611, 0.348, 0.611, 0.2096, 0.7494, 0.2096, 0.2886, 0.731, 0.1502, 0.731, 0.1502, 0.5926, 0.2886, 0.5926, 0.2886, 0.731, 0.1502, 0.731, 0.1502, 0.5926, 0.2886, 0.5926, 0.2886, 0.731, 0.1502, 0.731, 0.1502, 0.5926, 0.2886, 0.5926, 0.2886, 0.731, 0.1502, 0.731, 0.1502, 0.5926, 0.2886, 0.5926, 0.2886, 0.731, 0.1502, 0.731, 0.1502, 0.5926, 0.2886, 0.5926, 0.2886, 0.731, 0.1502, 0.731, 0.1502, 0.5926, 0.2886, 0.5926, 0.2886, 0.731, 0.1502, 0.731, 0.1502, 0.5926, 0.2886, 0.5926, 0.2886, 0.731, 0.1502, 0.731, 0.1502, 0.5926, 0.2886, 0.5926, 0.7494, 0.348, 0.611, 0.348, 0.611, 0.2096, 0.7494, 0.348, 0.611, 0.348, 0.611, 0.2096, 0.7494, 0.2096, 0.7494, 0.348, 0.611, 0.348, 0.611, 0.2096, 0.7494, 0.348, 0.611, 0.348, 0.611, 0.2096, 0.7494, 0.2096, 0.7494, 0.348, 0.611, 0.348, 0.611, 0.2096, 0.2886, 0.731, 0.1502, 0.731, 0.1502, 0.5926, 0.2886, 0.5926, 0.2886, 0.731, 0.1502, 0.731, 0.1502, 0.5926, 0.2886, 0.5926, 0.2886, 0.731, 0.1502, 0.731, 0.1502, 0.5926, 0.2886, 0.5926, 0.2886, 0.731, 0.1502, 0.731, 0.1502, 0.5926, 0.2886, 0.5926, 0.2886, 0.731, 0.1502, 0.731, 0.1502, 0.5926, 0.2886, 0.5926, 0.2886, 0.731, 0.1502, 0.731, 0.1502, 0.5926, 0.2886, 0.5926, 0.2886, 0.731, 0.1502, 0.731, 0.1502, 0.5926, 0.7494, 0.348, 0.611, 0.348, 0.611, 0.2096, 0.7494, 0.2096, 0.7494, 0.348, 0.611, 0.348, 0.611, 0.2096, 0.2886, 0.731, 0.1502, 0.731, 0.1502, 0.5926, 0.2886, 0.5926, 0.2886, 0.731, 0.1502, 0.731, 0.1502, 0.5926, 0.2886, 0.5926, 0.2886, 0.731, 0.1502, 0.731, 0.1502, 0.5926, 0.2886, 0.5926, 0.2886, 0.731, 0.1502, 0.731, 0.1502, 0.5926, 0.2886, 0.5926, 0.2886, 0.731, 0.1502, 0.731, 0.1502, 0.5926, 0.2886, 0.5926, 0.2886, 0.731, 0.1502, 0.731, 0.1502, 0.5926, 0.2886, 0.5926, 0.2886, 0.731, 0.1502, 0.731, 0.1502, 0.5926, 0.2886, 0.5926, 0.2886, 0.731, 0.1502, 0.731, 0.1502, 0.5926, 0.2886, 0.5926, 0.2886, 0.731, 0.1502, 0.731, 0.1502, 0.5926, 0.2886, 0.5926, 0.2886, 0.731, 0.1502, 0.731, 0.1502, 0.5926, 0.2886, 0.5926, 0.2886, 0.731, 0.1502, 0.731, 0.1502, 0.5926, 0.2886, 0.5926, 0.2886, 0.731, 0.1502, 0.731, 0.1502, 0.5926, 0.2886, 0.5926, 0.2886, 0.731, 0.1502, 0.731, 0.1502, 0.5926, 0.2886, 0.5926, 0.2886, 0.731, 0.1502, 0.731, 0.1502, 0.5926, 0.2886, 0.5926, 0.2886, 0.731, 0.1502, 0.731, 0.1502, 0.5926, 0.2886, 0.5926, 0.2886, 0.731, 0.1502, 0.731, 0.1502, 0.5926, 0.2886, 0.5926, 0.2886, 0.731, 0.1502, 0.731, 0.1502, 0.5926, 0.2886, 0.5926, 0.2886, 0.731, 0.1502, 0.731, 0.1502, 0.5926, 0.2886, 0.5926, 0.2886, 0.731, 0.1502, 0.731, 0.1502, 0.5926, 0.2886, 0.5926, 0.2886, 0.731, 0.1502, 0.731, 0.1502, 0.5926, 0.2886, 0.5926, 0.2886, 0.731, 0.1502, 0.731, 0.1502, 0.5926, 0.2886, 0.5926, 0.2886, 0.731, 0.1502, 0.731, 0.1502, 0.5926, 0.2886, 0.5926, 0.2886, 0.731, 0.1502, 0.731, 0.1502, 0.5926, 0.2886, 0.5926, 0.2886, 0.731, 0.1502, 0.731, 0.1502, 0.5926, 0.2886, 0.5926, 0.2886, 0.731, 0.1502, 0.731, 0.1502, 0.5926, 0.2886, 0.5926, 0.2886, 0.731, 0.1502, 0.731, 0.1502, 0.5926, 0.2886, 0.5926, 0.2886, 0.731, 0.1502, 0.731, 0.1502, 0.5926, 0.2886, 0.5926, 0.2886, 0.731, 0.1502, 0.731, 0.1502, 0.5926, 0.2886, 0.5926, 0.2886, 0.731, 0.1502, 0.731, 0.1502, 0.5926, 0.2886, 0.5926, 0.2886, 0.731, 0.1502, 0.731, 0.1502, 0.5926, 0.2886, 0.5926, 0.2886, 0.731, 0.1502, 0.731, 0.1502, 0.5926, 0.2886, 0.5926, 0.2886, 0.731, 0.1502, 0.731, 0.1502, 0.5926, 0.2886, 0.5926, 0.2886, 0.731, 0.1502, 0.731, 0.1502, 0.5926, 0.2886, 0.5926, 0.2886, 0.731, 0.1502, 0.731, 0.1502, 0.5926, 0.2886, 0.5926, 0.7494, 0.348, 0.611, 0.348, 0.611, 0.2096, 0.7494, 0.348, 0.611, 0.348, 0.611, 0.2096, 0.7494, 0.2096, 0.7494, 0.348, 0.611, 0.348, 0.611, 0.2096, 0.7494, 0.2096, 0.2538, 0.2477, 0.1154, 0.2477, 0.1154, 0.1093, 0.2538, 0.2477, 0.1154, 0.2477, 0.1154, 0.1093, 0.2538, 0.2477, 0.1154, 0.2477, 0.1154, 0.1093, 0.2538, 0.2477, 0.1154, 0.2477, 0.1154, 0.1093, 0.2538, 0.2477, 0.1154, 0.2477, 0.1154, 0.1093, 0.2538, 0.2477, 0.1154, 0.2477, 0.1154, 0.1093, 0.2538, 0.2477, 0.1154, 0.2477, 0.1154, 0.1093, 0.2538, 0.2477, 0.1154, 0.2477, 0.1154, 0.1093, 0.2538, 0.2477, 0.1154, 0.2477, 0.1154, 0.1093, 0.2538, 0.2477, 0.1154, 0.2477, 0.1154, 0.1093, 0.2538, 0.2477, 0.1154, 0.2477, 0.1154, 0.1093, 0.2538, 0.2477, 0.1154, 0.2477, 0.1154, 0.1093, 0.2538, 0.2477, 0.1154, 0.2477, 0.1154, 0.1093, 0.2538, 0.2477, 0.1154, 0.2477, 0.1154, 0.1093, 0.2538, 0.2477, 0.1154, 0.2477, 0.1154, 0.1093, 0.2538, 0.2477, 0.1154, 0.2477, 0.1154, 0.1093, 0.2538, 0.2477, 0.1154, 0.2477, 0.1154, 0.1093, 0.2538, 0.2477, 0.1154, 0.2477, 0.1154, 0.1093, 0.2538, 0.2477, 0.1154, 0.2477, 0.1154, 0.1093, 0.2538, 0.2477, 0.1154, 0.2477, 0.1154, 0.1093, 0.2538, 0.2477, 0.1154, 0.2477, 0.1154, 0.1093, 0.2538, 0.2477, 0.1154, 0.2477, 0.1154, 0.1093, 0.2538, 0.2477, 0.1154, 0.2477, 0.1154, 0.1093, 0.2538, 0.2477, 0.1154, 0.2477, 0.1154, 0.1093, 0.2538, 0.2477, 0.1154, 0.2477, 0.1154, 0.1093, 0.2538, 0.1093, 0.2538, 0.2477, 0.1154, 0.2477, 0.1154, 0.1093, 0.2538, 0.1093, 0.2538, 0.2477, 0.1154, 0.2477, 0.1154, 0.1093, 0.2538, 0.1093, 0.2538, 0.2477, 0.1154, 0.2477, 0.1154, 0.1093, 0.2538, 0.1093, 0.2538, 0.2477, 0.1154, 0.2477, 0.1154, 0.1093, 0.2538, 0.1093, 0.2538, 0.2477, 0.1154, 0.2477, 0.1154, 0.1093, 0.2538, 0.1093, 0.2538, 0.2477, 0.1154, 0.2477, 0.1154, 0.1093, 0.2538, 0.1093, 0.2538, 0.2477, 0.1154, 0.2477, 0.1154, 0.1093, 0.2538, 0.1093, 0.2538, 0.2477, 0.1154, 0.2477, 0.1154, 0.1093, 0.2538, 0.1093, 0.2538, 0.2477, 0.1154, 0.2477, 0.1154, 0.1093, 0.2538, 0.1093, 0.2538, 0.2477, 0.1154, 0.2477, 0.1154, 0.1093, 0.2538, 0.1093, 0.2538, 0.2477, 0.1154, 0.2477, 0.1154, 0.1093, 0.2538, 0.1093, 0.2538, 0.2477, 0.1154, 0.2477, 0.1154, 0.1093, 0.2538, 0.1093, 0.2538, 0.2477, 0.1154, 0.2477, 0.1154, 0.1093, 0.2538, 0.1093, 0.2538, 0.2477, 0.1154, 0.2477, 0.1154, 0.1093, 0.2538, 0.1093, 0.2538, 0.2477, 0.1154, 0.2477, 0.1154, 0.1093, 0.2538, 0.1093, 0.2538, 0.2477, 0.1154, 0.2477, 0.1154, 0.1093, 0.2538, 0.1093, 0.2538, 0.2477, 0.1154, 0.2477, 0.1154, 0.1093, 0.2538, 0.1093, 0.2538, 0.2477, 0.1154, 0.2477, 0.1154, 0.1093, 0.2538, 0.1093, 0.2538, 0.2477, 0.1154, 0.2477, 0.1154, 0.1093, 0.2538, 0.1093, 0.2538, 0.2477, 0.1154, 0.2477, 0.1154, 0.1093, 0.2538, 0.1093, 0.2538, 0.2477, 0.1154, 0.2477, 0.1154, 0.1093, 0.2538, 0.1093, 0.2538, 0.2477, 0.1154, 0.2477, 0.1154, 0.1093, 0.2538, 0.1093, 0.2538, 0.2477, 0.1154, 0.2477, 0.1154, 0.1093, 0.2538, 0.1093, 0.2538, 0.2477, 0.1154, 0.2477, 0.1154, 0.1093, 0.2538, 0.2477, 0.1154, 0.2477, 0.1154, 0.1093, 0.2538, 0.2477, 0.1154, 0.2477, 0.1154, 0.1093, 0.2538, 0.2477, 0.1154, 0.2477, 0.1154, 0.1093, 0.2538, 0.2477, 0.1154, 0.2477, 0.1154, 0.1093, 0.2538, 0.2477, 0.1154, 0.2477, 0.1154, 0.1093, 0.2538, 0.2477, 0.1154, 0.2477, 0.1154, 0.1093, 0.2538, 0.2477, 0.1154, 0.2477, 0.1154, 0.1093, 0.2538, 0.2477, 0.1154, 0.2477, 0.1154, 0.1093, 0.2538, 0.2477, 0.1154, 0.2477, 0.1154, 0.1093, 0.2538, 0.2477, 0.1154, 0.2477, 0.1154, 0.1093, 0.2538, 0.2477, 0.1154, 0.2477, 0.1154, 0.1093, 0.2538, 0.2477, 0.1154, 0.2477, 0.1154, 0.1093, 0.2538, 0.2477, 0.1154, 0.2477, 0.1154, 0.1093, 0.2538, 0.2477, 0.1154, 0.2477, 0.1154, 0.1093, 0.2538, 0.2477, 0.1154, 0.2477, 0.1154, 0.1093, 0.2538, 0.2477, 0.1154, 0.2477, 0.1154, 0.1093, 0.2538, 0.2477, 0.1154, 0.2477, 0.1154, 0.1093, 0.2538, 0.2477, 0.1154, 0.2477, 0.1154, 0.1093, 0.2538, 0.2477, 0.1154, 0.2477, 0.1154, 0.1093, 0.2538, 0.2477, 0.1154, 0.2477, 0.1154, 0.1093, 0.2538, 0.2477, 0.1154, 0.2477, 0.1154, 0.1093, 0.2538, 0.2477, 0.1154, 0.2477, 0.1154, 0.1093, 0.2538, 0.2477, 0.1154, 0.2477, 0.1154, 0.1093])
me_circle_001.materials.append(mat_material)
me_circle_001.use_remesh_preserve_volume = False
me_circle_001.use_remesh_preserve_attributes = False
me_circle_001.use_mirror_vertex_groups = False
me_circle_001.update()

# ---- objects
ob_circle = bpy.data.objects.new('Circle', me_circle_001)
ob_lamp_001 = bpy.data.objects.new('Lamp.001', light_lamp)
ob_camera_001 = bpy.data.objects.new('Camera.001', cam_camera_004)
ob_camera_002 = bpy.data.objects.new('Camera.002', cam_camera_002)
ob_lamp = bpy.data.objects.new('Lamp', light_spot)
ob_camera = bpy.data.objects.new('Camera', cam_camera)

# ---- transforms, parenting, visibility, modifiers, constraints
ob_circle.location = (0.0, 0.1787, -5.0)
ob_circle.scale = (2.404, 1.525, 2.404)
ob_circle.lock_rotations_4d = False
ob_circle.empty_display_type = 'ARROWS'
ob_circle.lineart.crease_threshold = 0.0
_m = ob_circle.modifiers.new('Auto Smooth', 'NODES')
_m.node_group = ng_auto_smooth
_gi = [s.identifier for s in ng_auto_smooth.interface.items_tree if s.item_type == 'SOCKET' and s.in_out == 'INPUT']
_m[_gi[1]] = 0.7854  # Angle
ob_lamp_001.location = (10.72, 12.66, 8.117)
ob_lamp_001.lock_rotations_4d = False
ob_lamp_001.empty_display_type = 'ARROWS'
ob_lamp_001.lineart.crease_threshold = 0.0
ob_camera_001.location = (-0.3331, 10.46, 4.073)
ob_camera_001.rotation_euler = (1.142, 0.01315, 3.168)
ob_camera_001.lock_rotations_4d = False
ob_camera_001.empty_display_type = 'ARROWS'
ob_camera_001.lineart.crease_threshold = 0.0
ob_camera_002.location = (-0.3233, -14.51, 2.879)
ob_camera_002.rotation_euler = (-1.893, -3.134, 3.119)
ob_camera_002.lock_rotations_4d = False
ob_camera_002.empty_display_type = 'ARROWS'
ob_camera_002.lineart.crease_threshold = 0.0
ob_lamp.location = (-5.213, -7.418, 5.904)
ob_lamp.rotation_euler = (0.6503, 0.05522, 1.866)
ob_lamp.lock_rotations_4d = False
ob_lamp.empty_display_type = 'ARROWS'
ob_lamp.color = (0.0, 0.0, 0.0, 0.0)
ob_lamp.lineart.crease_threshold = 0.0
ob_camera.location = (10.06, -5.904, 5.105)
ob_camera.rotation_euler = (1.01, 0.03785, 0.9761)
ob_camera.lock_rotations_4d = False
ob_camera.empty_display_type = 'ARROWS'
ob_camera.color = (0.0, 0.0, 0.0, 0.0)
ob_camera.display_type = 'WIRE'
ob_camera.lineart.crease_threshold = 0.0

# ---- collection membership
col_collection_1.objects.link(ob_circle)
col_collection_2.objects.link(ob_lamp_001)
col_collection_2.objects.link(ob_camera_001)
col_collection_2.objects.link(ob_camera_002)
col_collection_2.objects.link(ob_lamp)
col_collection_2.objects.link(ob_camera)

# ---- scene / render settings (as saved in the file)
scene.camera = ob_camera_001
scene.frame_start = 1; scene.frame_end = 250; scene.frame_set(1)
scene.render.engine = 'BLENDER_EEVEE_NEXT'
scene.render.image_settings.file_format = 'JPEG'
scene.render.image_settings.color_mode = 'RGB'
scene.render.image_settings.compression = 90
scene.render.resolution_x = 800
scene.render.resolution_y = 600
scene.render.pixel_aspect_x = 100.0
scene.render.pixel_aspect_y = 100.0
scene.render.fps = 25
scene.render.dither_intensity = 0.0
scene.render.use_compositing = False
scene.render.use_sequencer = False
scene.render.bake_margin = 2
scene.render.bake_bias = 0.0
scene.render.use_stamp_time = False
scene.render.use_stamp_date = False
scene.render.use_stamp_frame = False
scene.render.use_stamp_camera = False
scene.render.use_stamp_scene = False
scene.render.use_stamp_filename = False
scene.render.use_stamp_render_time = False
scene.render.stamp_font_size = 0
scene.cycles.use_denoising = False
scene.cycles.samples = 10
scene.cycles.sampling_pattern = 'TABULATED_SOBOL'
scene.cycles.light_sampling_threshold = 0.0
scene.cycles.use_adaptive_sampling = False
scene.cycles.use_light_tree = False
scene.cycles.blur_glossy = 0.0
scene.cycles.volume_bounces = 1
scene.cycles.pixel_filter_type = 'GAUSSIAN'
scene.cycles.sample_clamp_indirect = 0.0
scene.view_settings.view_transform = 'Raw'
bpy.context.view_layer.update()
